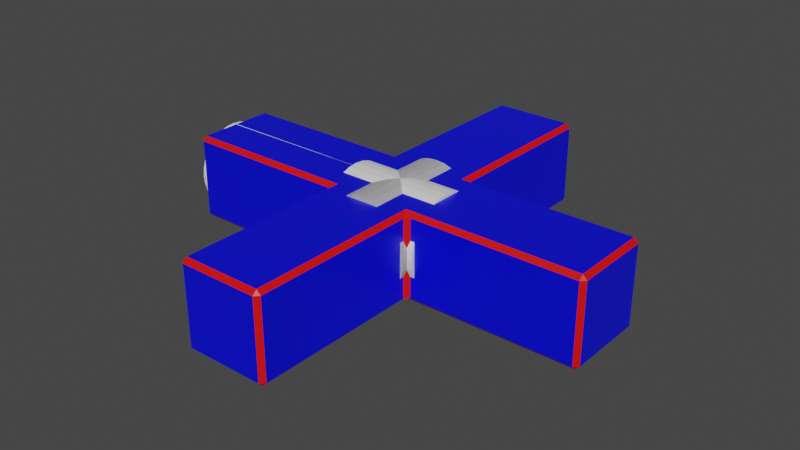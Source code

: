 # Source: Cross.blend  (saved by Blender 2.93.21; exported with 4.5.12 LTS)
import bpy
from mathutils import Matrix  # noqa: F401  (used for matrix-valued properties, if any)

bpy.ops.wm.read_factory_settings(use_empty=True)
scene = bpy.context.scene
scene.name = 'Scene'

# ---- collections
col_cross_edge = bpy.data.collections.new('Cross_Edge'); scene.collection.children.link(col_cross_edge)
col_cross_center = bpy.data.collections.new('Cross_Center'); scene.collection.children.link(col_cross_center)

# ---- materials (node trees are filled in below, after node groups)
mat_material_001 = bpy.data.materials.new('Material.001')
mat_material_001.use_transparent_shadow = False
mat_material_001.diffuse_color = (0.0, 0.002084, 0.8, 1.0)
mat_material_2 = bpy.data.materials.new('Material 2')
mat_material_2.use_transparent_shadow = False
mat_material_2.diffuse_color = (0.8, 0.002858, 0.0, 1.0)
mat_material_2.roughness = 0.5

# ---- material node trees
mat_material_001.use_nodes = True; mat_material_001.node_tree.nodes.clear()
_N = mat_material_001.node_tree.nodes; _L = mat_material_001.node_tree.links
n0 = _N.new('ShaderNodeBsdfPrincipled'); n0.name = 'Principled BSDF'; n0.location = (10, 300)
n0.distribution = 'GGX'
n0.subsurface_method = 'BURLEY'
n0.inputs[0].default_value = (0.0, 0.002084, 0.8, 1.0)
n0.inputs[2].default_value = 0.4
n0.inputs[3].default_value = 1.45
n0.inputs[27].default_value = (0.0, 0.0, 0.0, 1.0)
n0.inputs[28].default_value = 1.0
n1 = _N.new('ShaderNodeOutputMaterial'); n1.name = 'Material Output'; n1.location = (300, 300)
n2 = _N.new('ShaderNodeNormalMap'); n2.name = 'Normal Map'; n2.location = (-300, -300)
n2.label = 'Normal/Map'
n2.inputs[0].default_value = 0.0
_L.new(n0.outputs[0], n1.inputs[0])
_L.new(n2.outputs[0], n0.inputs[5])
n1.is_active_output = True
mat_material_2.use_nodes = True; mat_material_2.node_tree.nodes.clear()
_N = mat_material_2.node_tree.nodes; _L = mat_material_2.node_tree.links
n0 = _N.new('ShaderNodeBsdfPrincipled'); n0.name = 'Principled BSDF'; n0.location = (10, 300)
n0.distribution = 'GGX'
n0.subsurface_method = 'BURLEY'
n0.inputs[0].default_value = (0.8, 0.002858, 0.0, 1.0)
n0.inputs[3].default_value = 1.45
n0.inputs[27].default_value = (0.0, 0.0, 0.0, 1.0)
n0.inputs[28].default_value = 1.0
n1 = _N.new('ShaderNodeOutputMaterial'); n1.name = 'Material Output'; n1.location = (300, 300)
n2 = _N.new('ShaderNodeNormalMap'); n2.name = 'Normal Map'; n2.location = (-300, -300)
n2.label = 'Normal/Map'
n2.inputs[0].default_value = 0.0
_L.new(n0.outputs[0], n1.inputs[0])
_L.new(n2.outputs[0], n0.inputs[5])
n1.is_active_output = True

# ---- world
world_world = bpy.data.worlds.new('World'); scene.world = world_world
world_world.use_nodes = True; world_world.node_tree.nodes.clear()
_N = world_world.node_tree.nodes; _L = world_world.node_tree.links
n0 = _N.new('ShaderNodeOutputWorld'); n0.name = 'World Output'; n0.location = (300, 300)
n1 = _N.new('ShaderNodeBackground'); n1.name = 'Background'; n1.location = (10, 300)
n1.inputs[0].default_value = (0.05088, 0.05088, 0.05088, 1.0)
_L.new(n1.outputs[0], n0.inputs[0])
n0.is_active_output = True
world_world.color = (0.05088, 0.05088, 0.05088)
world_world.use_sun_shadow = False
world_world.sun_shadow_jitter_overblur = 0.0

# ---- meshes
me_cube_002 = bpy.data.meshes.new('Cube.002')
me_cube_002.from_pydata([(-0.275, -0.225, 0.25), (-0.225, -0.25, 0.225), (-0.25, -0.225, 0.275), (-0.275, 0.225, 0.25), (-0.25, 0.225, 0.275), (-0.225, 0.25, 0.225), (-0.25, -0.225, -0.275), (-0.225, -0.25, -0.225), (-0.275, -0.225, -0.25), (-0.25, 0.225, -0.275), (-0.275, 0.225, -0.25), (-0.225, 0.25, -0.225), (0.275, -0.225, 0.25), (0.25, -0.225, 0.275), (0.225, -0.25, 0.225), (0.275, 0.225, 0.25), (0.225, 0.25, 0.225), (0.25, 0.225, 0.275), (0.25, -0.225, -0.275), (0.275, -0.225, -0.25), (0.225, -0.25, -0.225), (0.25, 0.225, -0.275), (0.225, 0.25, -0.225), (0.275, 0.225, -0.25), (-0.25, -0.225, 1.225), (-0.225, -0.25, 1.225), (-0.225, -0.225, 1.25), (-0.25, 0.225, 1.225), (-0.225, 0.225, 1.25), (-0.225, 0.25, 1.225), (0.25, 0.225, 1.225), (0.225, 0.25, 1.225), (0.225, 0.225, 1.25), (0.25, -0.225, 1.225), (0.225, -0.225, 1.25), (0.225, -0.25, 1.225), (-1.225, -0.25, -0.225), (-1.25, -0.225, -0.225), (-1.225, -0.225, -0.25), (-1.225, -0.25, 0.225), (-1.225, -0.225, 0.25), (-1.25, -0.225, 0.225), (-1.225, 0.225, 0.25), (-1.225, 0.25, 0.225), (-1.25, 0.225, 0.225), (-1.225, 0.25, -0.225), (-1.225, 0.225, -0.25), (-1.25, 0.225, -0.225), (1.225, 0.225, -0.25), (1.225, 0.25, -0.225), (1.25, 0.225, -0.225), (1.225, -0.225, -0.25), (1.25, -0.225, -0.225), (1.225, -0.25, -0.225), (1.225, -0.25, 0.225), (1.25, -0.225, 0.225), (1.225, -0.225, 0.25), (1.225, 0.25, 0.225), (1.225, 0.225, 0.25), (1.25, 0.225, 0.225), (-0.25, 0.225, -1.225), (-0.225, 0.25, -1.225), (-0.225, 0.225, -1.25), (-0.25, -0.225, -1.225), (-0.225, -0.225, -1.25), (-0.225, -0.25, -1.225), (0.225, -0.25, -1.225), (0.225, -0.225, -1.25), (0.25, -0.225, -1.225), (0.225, 0.25, -1.225), (0.25, 0.225, -1.225), (0.225, 0.225, -1.25), (-0.275, -0.225, 0.25), (-0.225, -0.25, 0.225), (-0.25, -0.225, 0.275), (-0.275, 0.225, 0.25), (-0.25, 0.225, 0.275), (-0.225, 0.25, 0.225), (-0.25, -0.225, -0.275), (-0.225, -0.25, -0.225), (-0.275, -0.225, -0.25), (-0.25, 0.225, -0.275), (-0.275, 0.225, -0.25), (-0.225, 0.25, -0.225), (0.275, -0.225, 0.25), (0.25, -0.225, 0.275), (0.225, -0.25, 0.225), (0.275, 0.225, 0.25), (0.225, 0.25, 0.225), (0.25, 0.225, 0.275), (0.25, -0.225, -0.275), (0.275, -0.225, -0.25), (0.225, -0.25, -0.225), (0.25, 0.225, -0.275), (0.225, 0.25, -0.225), (0.275, 0.225, -0.25), (-0.25, -0.225, 1.225), (-0.225, -0.25, 1.225), (-0.225, -0.225, 1.25), (-0.25, 0.225, 1.225), (-0.225, 0.225, 1.25), (-0.225, 0.25, 1.225), (0.25, 0.225, 1.225), (0.225, 0.25, 1.225), (0.225, 0.225, 1.25), (0.25, -0.225, 1.225), (0.225, -0.225, 1.25), (0.225, -0.25, 1.225), (-1.225, -0.25, -0.225), (-1.25, -0.225, -0.225), (-1.225, -0.225, -0.25), (-1.225, -0.25, 0.225), (-1.225, -0.225, 0.25), (-1.25, -0.225, 0.225), (-1.225, 0.225, 0.25), (-1.225, 0.25, 0.225), (-1.25, 0.225, 0.225), (-1.225, 0.25, -0.225), (-1.225, 0.225, -0.25), (-1.25, 0.225, -0.225), (1.225, 0.225, -0.25), (1.225, 0.25, -0.225), (1.25, 0.225, -0.225), (1.225, -0.225, -0.25), (1.25, -0.225, -0.225), (1.225, -0.25, -0.225), (1.225, -0.25, 0.225), (1.25, -0.225, 0.225), (1.225, -0.225, 0.25), (1.225, 0.25, 0.225), (1.225, 0.225, 0.25), (1.25, 0.225, 0.225), (-0.25, 0.225, -1.225), (-0.225, 0.25, -1.225), (-0.225, 0.225, -1.25), (-0.25, -0.225, -1.225), (-0.225, -0.225, -1.25), (-0.225, -0.25, -1.225), (0.225, -0.25, -1.225), (0.225, -0.225, -1.25), (0.25, -0.225, -1.225), (0.225, 0.25, -1.225), (0.25, 0.225, -1.225), (0.225, 0.225, -1.25)], [], [(20, 7, 65, 66), (34, 32, 28, 26), (19, 23, 48, 51), (5, 11, 45, 43), (0, 3, 42, 40), (16, 5, 29, 31), (41, 44, 47, 37), (4, 2, 24, 27), (6, 9, 60, 63), (15, 12, 56, 58), (52, 50, 59, 55), (1, 14, 35, 25), (22, 11, 5, 16), (7, 20, 14, 1), (64, 62, 71, 67), (21, 18, 68, 70), (22, 16, 57, 49), (13, 17, 30, 33), (11, 22, 69, 61), (14, 20, 53, 54), (10, 8, 38, 46), (63, 64, 65), (7, 1, 39, 36), (72, 73, 74), (75, 76, 77), (78, 79, 80), (81, 82, 83), (84, 85, 86), (87, 88, 89), (90, 91, 92), (93, 94, 95), (96, 97, 98), (99, 100, 101), (102, 103, 104), (105, 106, 107), (108, 109, 110), (111, 112, 113), (114, 115, 116), (117, 118, 119), (120, 121, 122), (123, 124, 125), (126, 127, 128), (129, 130, 131), (132, 133, 134), (138, 139, 140), (141, 142, 143), (74, 76, 75, 72), (81, 78, 80, 82), (95, 91, 90, 93), (89, 85, 84, 87), (98, 100, 99, 96), (104, 106, 105, 102), (97, 107, 106, 98), (103, 101, 100, 104), (73, 97, 96, 74), (101, 77, 76, 99), (85, 105, 107, 86), (102, 89, 88, 103), (108, 111, 113, 109), (112, 114, 116, 113), (115, 117, 119, 116), (118, 110, 109, 119), (79, 108, 110, 80), (117, 83, 82, 118), (77, 115, 114, 75), (111, 73, 72, 112), (122, 124, 123, 120), (126, 125, 124, 127), (121, 129, 131, 122), (130, 128, 127, 131), (87, 130, 129, 88), (120, 95, 94, 121), (125, 92, 91, 123), (86, 126, 128, 84), (134, 136, 135, 132), (138, 137, 136, 139), (133, 141, 143, 134), (142, 140, 139, 143), (92, 138, 140, 90), (141, 94, 93, 142), (78, 135, 137, 79), (132, 81, 83, 133)])
me_cube_002.polygons.foreach_set('use_smooth', [True] * 82)
me_cube_002.polygons.foreach_set('material_index', [0, 0, 0, 0, 0, 0, 0, 0, 0, 0, 0, 0, 0, 0, 0, 0, 0, 0, 0, 0, 0, 0, 0, 1, 1, 1, 1, 1, 1, 1, 1, 1, 1, 1, 1, 1, 1, 1, 1, 1, 1, 1, 1, 1, 1, 1, 1, 1, 1, 1, 1, 1, 1, 1, 1, 1, 1, 1, 1, 1, 1, 1, 1, 1, 1, 1, 1, 1, 1, 1, 1, 1, 1, 1, 1, 1, 1, 1, 1, 1, 1, 1])
_k = set([(72, 73), (72, 74), (73, 74), (75, 76), (75, 77), (76, 77), (78, 79), (78, 80), (79, 80), (81, 82), (81, 83), (82, 83), (84, 85), (84, 86), (85, 86), (87, 88), (87, 89), (88, 89), (90, 91), (90, 92), (91, 92), (93, 94), (93, 95), (94, 95), (96, 97), (96, 98), (97, 98), (99, 100), (99, 101), (100, 101), (102, 103), (102, 104), (103, 104), (105, 106), (105, 107), (106, 107), (108, 109), (108, 110), (109, 110), (111, 112), (111, 113), (112, 113), (114, 115), (114, 116), (115, 116), (117, 118), (117, 119), (118, 119), (120, 121), (120, 122), (121, 122), (123, 124), (123, 125), (124, 125), (126, 127), (126, 128), (127, 128), (129, 130), (129, 131), (130, 131), (132, 133), (132, 134), (133, 134), (138, 139), (138, 140), (139, 140), (141, 142), (141, 143), (142, 143)])
me_cube_002.attributes.new('sharp_edge', 'BOOLEAN', 'EDGE').data.foreach_set('value', [ (min(e.vertices), max(e.vertices)) in _k for e in me_cube_002.edges])
_uv = me_cube_002.uv_layers.new(name='UVMap')
_uv.uv.foreach_set('vector', [0.3625, 0.5, 0.1375, 0.5, 0.1375, 0.5, 0.3625, 0.5, 0.3875, 0.7625, 0.6125, 0.7625, 0.6125, 0.9875, 0.3875, 0.9875, 0.3875, 0.5, 0.6125, 0.5, 0.6125, 0.5, 0.3875, 0.5, 0.875, 0.7375, 0.875, 0.5125, 0.875, 0.5125, 0.875, 0.7375, 0.3875, 0.0, 0.6125, 0.0, 0.6125, 0.0, 0.3875, 0.0, 0.6375, 0.75, 0.8625, 0.75, 0.8625, 0.75, 0.6375, 0.75, 0.3875, 0.0125, 0.6125, 0.0125, 0.6125, 0.2375, 0.3875, 0.2375, 0.6125, 0.0, 0.3875, 0.0, 0.3875, 0.0, 0.6125, 0.0, 0.3875, 0.25, 0.6125, 0.25, 0.6125, 0.25, 0.3875, 0.25, 0.6125, 0.75, 0.3875, 0.75, 0.3875, 0.75, 0.6125, 0.75, 0.3875, 0.5125, 0.6125, 0.5125, 0.6125, 0.7375, 0.3875, 0.7375, 0.1375, 0.75, 0.3625, 0.75, 0.3625, 0.75, 0.1375, 0.75, 0.6375, 0.5125, 0.8625, 0.5125, 0.8625, 0.7375, 0.6375, 0.7375, 0.1375, 0.5125, 0.3625, 0.5125, 0.3625, 0.7375, 0.1375, 0.7375, 0.3875, 0.2625, 0.6125, 0.2625, 0.6125, 0.4875, 0.3875, 0.4875, 0.6125, 0.5, 0.3875, 0.5, 0.3875, 0.5, 0.6125, 0.5, 0.625, 0.5125, 0.625, 0.7375, 0.625, 0.7375, 0.625, 0.5125, 0.3875, 0.75, 0.6125, 0.75, 0.6125, 0.75, 0.3875, 0.75, 0.8625, 0.5, 0.6375, 0.5, 0.6375, 0.5, 0.8625, 0.5, 0.375, 0.7375, 0.375, 0.5125, 0.375, 0.5125, 0.375, 0.7375, 0.6125, 0.25, 0.3875, 0.25, 0.3875, 0.25, 0.6125, 0.25, 0.3875, 0.25, 0.3875, 0.25, 0.375, 0.25, 0.125, 0.5125, 0.125, 0.7375, 0.125, 0.7375, 0.125, 0.5125, 0.125, 0.75, 0.125, 0.7375, 0.125, 0.75, 0.6125, 0.0, 0.6125, 0.0, 0.625, 0.0, 0.125, 0.4875, 0.125, 0.5125, 0.125, 0.5, 0.6125, 0.25, 0.625, 0.25, 0.625, 0.25, 0.3875, 0.75, 0.3875, 0.75, 0.375, 0.7375, 0.6125, 0.75, 0.6375, 0.75, 0.6125, 0.75, 0.3875, 0.5, 0.3875, 0.5, 0.3625, 0.5, 0.6125, 0.5, 0.625, 0.5125, 0.6125, 0.5, 0.125, 0.75, 0.1375, 0.75, 0.1375, 0.75, 0.6125, 0.0, 0.6125, 0.0, 0.625, 0.0, 0.6125, 0.75, 0.625, 0.75, 0.6125, 0.75, 0.3875, 0.75, 0.375, 0.7625, 0.375, 0.7625, 0.125, 0.5125, 0.125, 0.5125, 0.125, 0.5, 0.125, 0.7375, 0.125, 0.75, 0.125, 0.7375, 0.6125, 0.0, 0.625, 0.0, 0.6125, 0.0, 0.625, 0.25, 0.6125, 0.25, 0.6125, 0.25, 0.6125, 0.5, 0.625, 0.5125, 0.6125, 0.5125, 0.3875, 0.5, 0.3875, 0.5125, 0.375, 0.5125, 0.375, 0.7375, 0.3875, 0.7375, 0.3875, 0.75, 0.625, 0.7375, 0.6125, 0.75, 0.6125, 0.7375, 0.6125, 0.25, 0.625, 0.25, 0.6125, 0.25, 0.3625, 0.5, 0.3625, 0.5, 0.375, 0.5, 0.625, 0.5, 0.6125, 0.5, 0.6125, 0.5, 0.3875, 0.0, 0.6125, 0.0, 0.6125, 0.0, 0.3875, 0.0, 0.6125, 0.25, 0.3875, 0.25, 0.3875, 0.25, 0.6125, 0.25, 0.6125, 0.5, 0.3875, 0.5, 0.3875, 0.5, 0.6125, 0.5, 0.6125, 0.75, 0.3875, 0.75, 0.3875, 0.75, 0.6125, 0.75, 0.3875, 0.0, 0.6125, 0.0, 0.6125, 0.0, 0.3875, 0.0, 0.6125, 0.7625, 0.3875, 0.7625, 0.3875, 0.75, 0.6125, 0.75, 0.1375, 0.75, 0.3625, 0.75, 0.3625, 0.75, 0.1375, 0.75, 0.625, 0.7625, 0.625, 0.9875, 0.6125, 0.9875, 0.6125, 0.7625, 0.1375, 0.75, 0.1375, 0.75, 0.125, 0.75, 0.125, 0.75, 0.625, 0.0, 0.625, 0.0, 0.6125, 0.0, 0.6125, 0.0, 0.3875, 0.75, 0.3875, 0.75, 0.3625, 0.75, 0.3625, 0.75, 0.6125, 0.75, 0.6125, 0.75, 0.6375, 0.75, 0.6375, 0.75, 0.125, 0.5125, 0.125, 0.7375, 0.125, 0.7375, 0.125, 0.5125, 0.3875, 0.0, 0.6125, 0.0, 0.6125, 0.0125, 0.3875, 0.0125, 0.625, 0.0125, 0.625, 0.2375, 0.6125, 0.2375, 0.6125, 0.0125, 0.6125, 0.25, 0.3875, 0.25, 0.3875, 0.2375, 0.6125, 0.2375, 0.125, 0.5125, 0.125, 0.5125, 0.125, 0.5, 0.125, 0.5, 0.625, 0.25, 0.625, 0.25, 0.6125, 0.25, 0.6125, 0.25, 0.625, 0.0, 0.625, 0.0, 0.6125, 0.0, 0.6125, 0.0, 0.125, 0.7375, 0.125, 0.7375, 0.125, 0.75, 0.125, 0.75, 0.6125, 0.5125, 0.3875, 0.5125, 0.3875, 0.5, 0.6125, 0.5, 0.375, 0.7375, 0.375, 0.5125, 0.3875, 0.5125, 0.3875, 0.7375, 0.625, 0.5125, 0.625, 0.7375, 0.6125, 0.7375, 0.6125, 0.5125, 0.6125, 0.75, 0.3875, 0.75, 0.3875, 0.7375, 0.6125, 0.7375, 0.6125, 0.75, 0.6125, 0.75, 0.625, 0.7375, 0.625, 0.7375, 0.6125, 0.5, 0.6125, 0.5, 0.625, 0.5125, 0.625, 0.5125, 0.375, 0.5125, 0.375, 0.5125, 0.3875, 0.5, 0.3875, 0.5, 0.375, 0.7375, 0.375, 0.7375, 0.3875, 0.75, 0.3875, 0.75, 0.6125, 0.2625, 0.3875, 0.2625, 0.3875, 0.25, 0.6125, 0.25, 0.3625, 0.5, 0.1375, 0.5, 0.1375, 0.5, 0.3625, 0.5, 0.625, 0.2625, 0.625, 0.4875, 0.6125, 0.4875, 0.6125, 0.2625, 0.6125, 0.5, 0.3875, 0.5, 0.3875, 0.4875, 0.6125, 0.4875, 0.3625, 0.5, 0.3625, 0.5, 0.3875, 0.5, 0.3875, 0.5, 0.6375, 0.5, 0.6375, 0.5, 0.6125, 0.5, 0.6125, 0.5, 0.125, 0.5, 0.125, 0.5, 0.1375, 0.5, 0.1375, 0.5, 0.6125, 0.25, 0.6125, 0.25, 0.625, 0.25, 0.625, 0.25])
me_cube_002.materials.append(mat_material_001)
me_cube_002.materials.append(mat_material_2)
me_cube_002.use_remesh_fix_poles = True
me_cube_002.use_remesh_preserve_attributes = False
me_cube_002.update()
me_cube_002.normals_split_custom_set([tuple(v) for v in zip(*[iter([0.0, -1.0, 0.0, 0.0, -1.0, 0.0, 0.0, -1.0, 0.0, 0.0, -1.0, 0.0, 0.0, 0.0, 1.0, 0.0, 0.0, 1.0, 0.0, 0.0, 1.0, 0.0, 0.0, 1.0, 0.0, 0.0, -1.0, 0.0, 0.0, -1.0, 0.0, 0.0, -1.0, 0.0, 0.0, -1.0, 0.0, 1.0, 0.0, 0.0, 1.0, 0.0, 0.0, 1.0, 0.0, 0.0, 1.0, 0.0, 0.0, 0.0, 1.0, 0.0, 0.0, 1.0, 0.0, 0.0, 1.0, 0.0, 0.0, 1.0, 0.0, 1.0, 0.0, 0.0, 1.0, 0.0, 0.0, 1.0, 0.0, 0.0, 1.0, 0.0, -1.0, 0.0, 0.0, -1.0, 0.0, 0.0, -1.0, 0.0, 0.0, -1.0, 0.0, 0.0, -1.0, 0.0, 0.0, -1.0, 0.0, 0.0, -1.0, 0.0, 0.0, -1.0, 0.0, 0.0, -1.0, 0.0, 0.0, -1.0, 0.0, 0.0, -1.0, 0.0, 0.0, -1.0, 0.0, 0.0, 0.0, 0.0, 1.0, 0.0, 0.0, 1.0, 0.0, 0.0, 1.0, 0.0, 0.0, 1.0, 1.0, 0.0, 0.0, 1.0, 0.0, 0.0, 1.0, 0.0, 0.0, 1.0, 0.0, 0.0, 0.0, -1.0, 0.0, 0.0, -1.0, 0.0, 0.0, -1.0, 0.0, 0.0, -1.0, 0.0, 0.0, 1.0, 0.0, 0.0, 1.0, 0.0, 0.0, 1.0, 0.0, 0.0, 1.0, 0.0, 0.0, -1.0, 0.0, 0.0, -1.0, 0.0, 0.0, -1.0, 0.0, 0.0, -1.0, 0.0, 0.0, 0.0, -1.0, 0.0, 0.0, -1.0, 0.0, 0.0, -1.0, 0.0, 0.0, -1.0, 1.0, 0.0, 0.0, 1.0, 0.0, 0.0, 1.0, 0.0, 0.0, 1.0, 0.0, 0.0, 0.0, 1.0, 0.0, 0.0, 1.0, 0.0, 0.0, 1.0, 0.0, 0.0, 1.0, 0.0, 1.0, 0.0, 0.0, 1.0, 0.0, 0.0, 1.0, 0.0, 0.0, 1.0, 0.0, 0.0, 0.0, 1.0, 0.0, 0.0, 1.0, 0.0, 0.0, 1.0, 0.0, 0.0, 1.0, 0.0, 0.0, -1.0, 0.0, 0.0, -1.0, 0.0, 0.0, -1.0, 0.0, 0.0, -1.0, 0.0, 0.0, 0.0, -1.0, 0.0, 0.0, -1.0, 0.0, 0.0, -1.0, 0.0, 0.0, -1.0, -0.5773, -0.5774, -0.5774, -0.5773, -0.5774, -0.5774, -0.5773, -0.5774, -0.5774, 0.0, -1.0, 0.0, 0.0, -1.0, 0.0, 0.0, -1.0, 0.0, 0.0, -1.0, 0.0, -0.3015, -0.9045, 0.3015, -0.3015, -0.9045, 0.3015, -0.3015, -0.9045, 0.3015, -0.3015, 0.9045, 0.3015, -0.3015, 0.9045, 0.3015, -0.3015, 0.9045, 0.3015, -0.3015, -0.9045, -0.3015, -0.3015, -0.9045, -0.3015, -0.3015, -0.9045, -0.3015, -0.3015, 0.9045, -0.3015, -0.3015, 0.9045, -0.3015, -0.3015, 0.9045, -0.3015, 0.3015, -0.9045, 0.3015, 0.3015, -0.9045, 0.3015, 0.3015, -0.9045, 0.3015, 0.3015, 0.9045, 0.3015, 0.3015, 0.9045, 0.3015, 0.3015, 0.9045, 0.3015, 0.3015, -0.9045, -0.3015, 0.3015, -0.9045, -0.3015, 0.3015, -0.9045, -0.3015, 0.3015, 0.9045, -0.3015, 0.3015, 0.9045, -0.3015, 0.3015, 0.9045, -0.3015, -0.5773, -0.5774, 0.5774, -0.5773, -0.5774, 0.5774, -0.5773, -0.5774, 0.5774, -0.5773, 0.5774, 0.5774, -0.5773, 0.5774, 0.5774, -0.5773, 0.5774, 0.5774, 0.5773, 0.5774, 0.5774, 0.5773, 0.5774, 0.5774, 0.5773, 0.5774, 0.5774, 0.5773, -0.5774, 0.5774, 0.5773, -0.5774, 0.5774, 0.5773, -0.5774, 0.5774, -0.5774, -0.5773, -0.5774, -0.5774, -0.5773, -0.5774, -0.5774, -0.5773, -0.5774, -0.5774, -0.5773, 0.5774, -0.5774, -0.5773, 0.5774, -0.5774, -0.5773, 0.5774, -0.5774, 0.5773, 0.5774, -0.5774, 0.5773, 0.5774, -0.5774, 0.5773, 0.5774, -0.5774, 0.5773, -0.5774, -0.5774, 0.5773, -0.5774, -0.5774, 0.5773, -0.5774, 0.5774, 0.5773, -0.5774, 0.5774, 0.5773, -0.5774, 0.5774, 0.5773, -0.5774, 0.5774, -0.5773, -0.5774, 0.5774, -0.5773, -0.5774, 0.5774, -0.5773, -0.5774, 0.5774, -0.5773, 0.5774, 0.5774, -0.5773, 0.5774, 0.5774, -0.5773, 0.5774, 0.5774, 0.5773, 0.5774, 0.5774, 0.5773, 0.5774, 0.5774, 0.5773, 0.5774, -0.5773, 0.5774, -0.5774, -0.5773, 0.5774, -0.5774, -0.5773, 0.5774, -0.5774, 0.5773, -0.5774, -0.5774, 0.5773, -0.5774, -0.5774, 0.5773, -0.5774, -0.5774, 0.5773, 0.5774, -0.5774, 0.5773, 0.5774, -0.5774, 0.5773, 0.5774, -0.5774, -0.7071, 0.0, 0.7071, -0.7071, 0.0, 0.7071, -0.7071, 0.0, 0.7071, -0.7071, 0.0, 0.7071, -0.7071, 0.0, -0.7071, -0.7071, 0.0, -0.7071, -0.7071, 0.0, -0.7071, -0.7071, 0.0, -0.7071, 0.7071, 0.0, -0.7071, 0.7071, 0.0, -0.7071, 0.7071, 0.0, -0.7071, 0.7071, 0.0, -0.7071, 0.7071, 0.0, 0.7071, 0.7071, 0.0, 0.7071, 0.7071, 0.0, 0.7071, 0.7071, 0.0, 0.7071, -0.7071, 0.0, 0.7071, -0.7071, 0.0, 0.7071, -0.7071, 0.0, 0.7071, -0.7071, 0.0, 0.7071, 0.7071, 0.0, 0.7071, 0.7071, 0.0, 0.7071, 0.7071, 0.0, 0.7071, 0.7071, 0.0, 0.7071, 0.0, -0.7071, 0.7071, 0.0, -0.7071, 0.7071, 0.0, -0.7071, 0.7071, 0.0, -0.7071, 0.7071, 0.0, 0.7071, 0.7071, 0.0, 0.7071, 0.7071, 0.0, 0.7071, 0.7071, 0.0, 0.7071, 0.7071, -0.7071, -0.7071, 0.0, -0.7071, -0.7071, 0.0, -0.7071, -0.7071, 0.0, -0.7071, -0.7071, 0.0, -0.7071, 0.7071, 0.0, -0.7071, 0.7071, 0.0, -0.7071, 0.7071, 0.0, -0.7071, 0.7071, 0.0, 0.7071, -0.7071, 0.0, 0.7071, -0.7071, 0.0, 0.7071, -0.7071, 0.0, 0.7071, -0.7071, 0.0, 0.7071, 0.7071, 0.0, 0.7071, 0.7071, 0.0, 0.7071, 0.7071, 0.0, 0.7071, 0.7071, 0.0, -0.7071, -0.7071, 0.0, -0.7071, -0.7071, 0.0, -0.7071, -0.7071, 0.0, -0.7071, -0.7071, 0.0, -0.7071, 0.0, 0.7071, -0.7071, 0.0, 0.7071, -0.7071, 0.0, 0.7071, -0.7071, 0.0, 0.7071, -0.7071, 0.7071, 0.0, -0.7071, 0.7071, 0.0, -0.7071, 0.7071, 0.0, -0.7071, 0.7071, 0.0, -0.7071, 0.0, -0.7071, -0.7071, 0.0, -0.7071, -0.7071, 0.0, -0.7071, -0.7071, 0.0, -0.7071, 0.0, -0.7071, -0.7071, 0.0, -0.7071, -0.7071, 0.0, -0.7071, -0.7071, 0.0, -0.7071, -0.7071, 0.0, 0.7071, -0.7071, 0.0, 0.7071, -0.7071, 0.0, 0.7071, -0.7071, 0.0, 0.7071, -0.7071, 0.0, 0.7071, 0.7071, 0.0, 0.7071, 0.7071, 0.0, 0.7071, 0.7071, 0.0, 0.7071, 0.7071, 0.0, -0.7071, 0.7071, 0.0, -0.7071, 0.7071, 0.0, -0.7071, 0.7071, 0.0, -0.7071, 0.7071, 0.7071, 0.0, -0.7071, 0.7071, 0.0, -0.7071, 0.7071, 0.0, -0.7071, 0.7071, 0.0, -0.7071, 0.7071, -0.7071, 0.0, 0.7071, -0.7071, 0.0, 0.7071, -0.7071, 0.0, 0.7071, -0.7071, 0.0, 0.7071, 0.7071, 0.0, 0.7071, 0.7071, 0.0, 0.7071, 0.7071, 0.0, 0.7071, 0.7071, 0.0, 0.7071, 0.0, 0.7071, 0.7071, 0.0, 0.7071, 0.7071, 0.0, 0.7071, 0.7071, 0.0, 0.7071, 0.0, 0.7071, 0.7071, 0.0, 0.7071, 0.7071, 0.0, 0.7071, 0.7071, 0.0, 0.7071, 0.7071, 0.0, 0.7071, -0.7071, 0.0, 0.7071, -0.7071, 0.0, 0.7071, -0.7071, 0.0, 0.7071, -0.7071, 0.0, -0.7071, -0.7071, 0.0, -0.7071, -0.7071, 0.0, -0.7071, -0.7071, 0.0, -0.7071, -0.7071, 0.0, -0.7071, 0.7071, 0.0, -0.7071, 0.7071, 0.0, -0.7071, 0.7071, 0.0, -0.7071, 0.7071, -0.7071, 0.0, -0.7071, -0.7071, 0.0, -0.7071, -0.7071, 0.0, -0.7071, -0.7071, 0.0, -0.7071, 0.0, -0.7071, -0.7071, 0.0, -0.7071, -0.7071, 0.0, -0.7071, -0.7071, 0.0, -0.7071, -0.7071, 0.0, 0.7071, -0.7071, 0.0, 0.7071, -0.7071, 0.0, 0.7071, -0.7071, 0.0, 0.7071, -0.7071, 0.7071, 0.0, -0.7071, 0.7071, 0.0, -0.7071, 0.7071, 0.0, -0.7071, 0.7071, 0.0, -0.7071, 0.7071, -0.7071, 0.0, 0.7071, -0.7071, 0.0, 0.7071, -0.7071, 0.0, 0.7071, -0.7071, 0.0, 0.7071, 0.7071, 0.0, 0.7071, 0.7071, 0.0, 0.7071, 0.7071, 0.0, 0.7071, 0.7071, 0.0, -0.7071, -0.7071, 0.0, -0.7071, -0.7071, 0.0, -0.7071, -0.7071, 0.0, -0.7071, -0.7071, 0.0, -0.7071, 0.7071, 0.0, -0.7071, 0.7071, 0.0, -0.7071, 0.7071, 0.0, -0.7071, 0.7071, 0.0])] * 3)])
me_cylinder = bpy.data.meshes.new('Cylinder')
me_cylinder.from_pydata([(-2.718e-07, 1.0, -4.6), (-1.51e-07, 1.0, -1.0), (0.1951, 0.9808, -4.6), (0.1951, 0.9808, -1.0), (0.3827, 0.9239, -4.6), (0.3827, 0.9239, -1.0), (0.5556, 0.8315, -4.6), (0.5556, 0.8315, -1.0), (0.7071, 0.7071, -4.6), (0.7071, 0.7071, -1.0), (0.8315, 0.5556, -4.6), (0.8315, 0.5556, -1.0), (0.9239, 0.3827, -4.6), (0.9239, 0.3827, -1.0), (0.9808, 0.1951, -4.6), (0.9808, 0.1951, -1.0), (1.0, -4.371e-08, -4.6), (1.0, -4.371e-08, -1.0), (0.9808, -0.1951, -4.6), (0.9808, -0.1951, -1.0), (0.9239, -0.3827, -4.6), (0.9239, -0.3827, -1.0), (0.8315, -0.5556, -4.6), (0.8315, -0.5556, -1.0), (0.7071, -0.7071, -4.6), (0.7071, -0.7071, -1.0), (0.5556, -0.8315, -4.6), (0.5556, -0.8315, -1.0), (0.3827, -0.9239, -4.6), (0.3827, -0.9239, -1.0), (0.1951, -0.9808, -4.6), (0.1951, -0.9808, -1.0), (-3.592e-07, -1.0, -4.6), (-2.384e-07, -1.0, -1.0), (-0.1951, -0.9808, -4.6), (-0.1951, -0.9808, -1.0), (-0.3827, -0.9239, -4.6), (-0.3827, -0.9239, -1.0), (-0.5556, -0.8315, -4.6), (-0.5556, -0.8315, -1.0), (-0.7071, -0.7071, -4.6), (-0.7071, -0.7071, -1.0), (-0.8315, -0.5556, -4.6), (-0.8315, -0.5556, -1.0), (-0.9239, -0.3827, -4.6), (-0.9239, -0.3827, -1.0), (-0.9808, -0.1951, -4.6), (-0.9808, -0.1951, -1.0), (-1.0, 1.192e-08, -4.6), (-1.0, 1.192e-08, -1.0), (-0.9808, 0.1951, -4.6), (-0.9808, 0.1951, -1.0), (-0.9239, 0.3827, -4.6), (-0.9239, 0.3827, -1.0), (-0.8315, 0.5556, -4.6), (-0.8315, 0.5556, -1.0), (-0.7071, 0.7071, -4.6), (-0.7071, 0.7071, -1.0), (-0.5556, 0.8315, -4.6), (-0.5556, 0.8315, -1.0), (-0.3827, 0.9239, -4.6), (-0.3827, 0.9239, -1.0), (-0.1951, 0.9808, -4.6), (-0.1951, 0.9808, -1.0), (-2.747e-07, 1.0, -5.0), (0.1951, 0.9808, -5.0), (0.3827, 0.9239, -5.0), (0.5556, 0.8315, -5.0), (0.7071, 0.7071, -5.0), (0.8315, 0.5556, -5.0), (0.9239, 0.3827, -5.0), (0.9808, 0.1951, -5.0), (1.0, -4.371e-08, -5.0), (0.9808, -0.1951, -5.0), (0.9239, -0.3827, -5.0), (0.8315, -0.5556, -5.0), (0.7071, -0.7071, -5.0), (0.5556, -0.8315, -5.0), (0.3827, -0.9239, -5.0), (0.1951, -0.9808, -5.0), (-3.621e-07, -1.0, -5.0), (-0.1951, -0.9808, -5.0), (-0.3827, -0.9239, -5.0), (-0.5556, -0.8315, -5.0), (-0.7071, -0.7071, -5.0), (-0.8315, -0.5556, -5.0), (-0.9239, -0.3827, -5.0), (-0.9808, -0.1951, -5.0), (-1.0, 1.192e-08, -5.0), (-0.9808, 0.1951, -5.0), (-0.9239, 0.3827, -5.0), (-0.8315, 0.5556, -5.0), (-0.7071, 0.7071, -5.0), (-0.5556, 0.8315, -5.0), (-0.3827, 0.9239, -5.0), (-0.1951, 0.9808, -5.0), (-1.812e-07, 1.0, -1.9), (0.1951, 0.9808, -1.9), (0.3827, 0.9239, -1.9), (0.5556, 0.8315, -1.9), (0.7071, 0.7071, -1.9), (0.8315, 0.5556, -1.9), (0.9239, 0.3827, -1.9), (0.9808, 0.1951, -1.9), (1.0, -4.371e-08, -1.9), (0.9808, -0.1951, -1.9), (0.9239, -0.3827, -1.9), (0.8315, -0.5556, -1.9), (0.7071, -0.7071, -1.9), (0.5556, -0.8315, -1.9), (0.3827, -0.9239, -1.9), (0.1951, -0.9808, -1.9), (-2.686e-07, -1.0, -1.9), (-0.1951, -0.9808, -1.9), (-0.3827, -0.9239, -1.9), (-0.5556, -0.8315, -1.9), (-0.7071, -0.7071, -1.9), (-0.8315, -0.5556, -1.9), (-0.9239, -0.3827, -1.9), (-0.9808, -0.1951, -1.9), (-1.0, 1.192e-08, -1.9), (-0.9808, 0.1951, -1.9), (-0.9239, 0.3827, -1.9), (-0.8315, 0.5556, -1.9), (-0.7071, 0.7071, -1.9), (-0.5556, 0.8315, -1.9), (-0.3827, 0.9239, -1.9), (-0.1951, 0.9808, -1.9)], [], [(96, 1, 3, 97), (97, 3, 5, 98), (98, 5, 7, 99), (99, 7, 9, 100), (100, 9, 11, 101), (101, 11, 13, 102), (102, 13, 15, 103), (103, 15, 17, 104), (104, 17, 19, 105), (105, 19, 21, 106), (106, 21, 23, 107), (107, 23, 25, 108), (108, 25, 27, 109), (109, 27, 29, 110), (110, 29, 31, 111), (111, 31, 33, 112), (112, 33, 35, 113), (113, 35, 37, 114), (114, 37, 39, 115), (115, 39, 41, 116), (116, 41, 43, 117), (117, 43, 45, 118), (118, 45, 47, 119), (119, 47, 49, 120), (120, 49, 51, 121), (121, 51, 53, 122), (122, 53, 55, 123), (123, 55, 57, 124), (124, 57, 59, 125), (125, 59, 61, 126), (3, 1, 63, 61, 59, 57, 55, 53, 51, 49, 47, 45, 43, 41, 39, 37, 35, 33, 31, 29, 27, 25, 23, 21, 19, 17, 15, 13, 11, 9, 7, 5), (126, 61, 63, 127), (127, 63, 1, 96), (2, 4, 66, 65), (64, 65, 66, 67, 68, 69, 70, 71, 72, 73, 74, 75, 76, 77, 78, 79, 80, 81, 82, 83, 84, 85, 86, 87, 88, 89, 90, 91, 92, 93, 94, 95), (20, 22, 75, 74), (38, 40, 84, 83), (56, 58, 93, 92), (12, 14, 71, 70), (30, 32, 80, 79), (48, 50, 89, 88), (4, 6, 67, 66), (22, 24, 76, 75), (40, 42, 85, 84), (58, 60, 94, 93), (14, 16, 72, 71), (32, 34, 81, 80), (50, 52, 90, 89), (6, 8, 68, 67), (24, 26, 77, 76), (42, 44, 86, 85), (60, 62, 95, 94), (16, 18, 73, 72), (34, 36, 82, 81), (52, 54, 91, 90), (8, 10, 69, 68), (26, 28, 78, 77), (44, 46, 87, 86), (0, 2, 65, 64), (62, 0, 64, 95), (18, 20, 74, 73), (36, 38, 83, 82), (54, 56, 92, 91), (10, 12, 70, 69), (28, 30, 79, 78), (46, 48, 88, 87), (62, 127, 96, 0), (60, 126, 127, 62), (58, 125, 126, 60), (56, 124, 125, 58), (54, 123, 124, 56), (52, 122, 123, 54), (50, 121, 122, 52), (48, 120, 121, 50), (46, 119, 120, 48), (44, 118, 119, 46), (42, 117, 118, 44), (40, 116, 117, 42), (38, 115, 116, 40), (36, 114, 115, 38), (34, 113, 114, 36), (32, 112, 113, 34), (30, 111, 112, 32), (28, 110, 111, 30), (26, 109, 110, 28), (24, 108, 109, 26), (22, 107, 108, 24), (20, 106, 107, 22), (18, 105, 106, 20), (16, 104, 105, 18), (14, 103, 104, 16), (12, 102, 103, 14), (10, 101, 102, 12), (8, 100, 101, 10), (6, 99, 100, 8), (4, 98, 99, 6), (2, 97, 98, 4), (0, 96, 97, 2)])
_uv = me_cylinder.uv_layers.new(name='UVMap')
_uv.uv.foreach_set('vector', [1.0, 0.875, 1.0, 1.0, 0.9688, 1.0, 0.9688, 0.875, 0.9688, 0.875, 0.9688, 1.0, 0.9375, 1.0, 0.9375, 0.875, 0.9375, 0.875, 0.9375, 1.0, 0.9062, 1.0, 0.9062, 0.875, 0.9062, 0.875, 0.9062, 1.0, 0.875, 1.0, 0.875, 0.875, 0.875, 0.875, 0.875, 1.0, 0.8438, 1.0, 0.8438, 0.875, 0.8438, 0.875, 0.8438, 1.0, 0.8125, 1.0, 0.8125, 0.875, 0.8125, 0.875, 0.8125, 1.0, 0.7812, 1.0, 0.7812, 0.875, 0.7812, 0.875, 0.7812, 1.0, 0.75, 1.0, 0.75, 0.875, 0.75, 0.875, 0.75, 1.0, 0.7188, 1.0, 0.7188, 0.875, 0.7188, 0.875, 0.7188, 1.0, 0.6875, 1.0, 0.6875, 0.875, 0.6875, 0.875, 0.6875, 1.0, 0.6562, 1.0, 0.6562, 0.875, 0.6562, 0.875, 0.6562, 1.0, 0.625, 1.0, 0.625, 0.875, 0.625, 0.875, 0.625, 1.0, 0.5938, 1.0, 0.5938, 0.875, 0.5938, 0.875, 0.5938, 1.0, 0.5625, 1.0, 0.5625, 0.875, 0.5625, 0.875, 0.5625, 1.0, 0.5312, 1.0, 0.5312, 0.875, 0.5312, 0.875, 0.5312, 1.0, 0.5, 1.0, 0.5, 0.875, 0.5, 0.875, 0.5, 1.0, 0.4688, 1.0, 0.4688, 0.875, 0.4688, 0.875, 0.4688, 1.0, 0.4375, 1.0, 0.4375, 0.875, 0.4375, 0.875, 0.4375, 1.0, 0.4062, 1.0, 0.4063, 0.875, 0.4063, 0.875, 0.4062, 1.0, 0.375, 1.0, 0.375, 0.875, 0.375, 0.875, 0.375, 1.0, 0.3438, 1.0, 0.3438, 0.875, 0.3438, 0.875, 0.3438, 1.0, 0.3125, 1.0, 0.3125, 0.875, 0.3125, 0.875, 0.3125, 1.0, 0.2812, 1.0, 0.2812, 0.875, 0.2812, 0.875, 0.2812, 1.0, 0.25, 1.0, 0.25, 0.875, 0.25, 0.875, 0.25, 1.0, 0.2188, 1.0, 0.2188, 0.875, 0.2188, 0.875, 0.2188, 1.0, 0.1875, 1.0, 0.1875, 0.875, 0.1875, 0.875, 0.1875, 1.0, 0.1562, 1.0, 0.1562, 0.875, 0.1562, 0.875, 0.1562, 1.0, 0.125, 1.0, 0.125, 0.875, 0.125, 0.875, 0.125, 1.0, 0.09375, 1.0, 0.09375, 0.875, 0.09375, 0.875, 0.09375, 1.0, 0.0625, 1.0, 0.0625, 0.875, 0.2968, 0.4854, 0.25, 0.49, 0.2032, 0.4854, 0.1582, 0.4717, 0.1167, 0.4496, 0.08029, 0.4197, 0.05045, 0.3833, 0.02827, 0.3418, 0.01461, 0.2968, 0.01, 0.25, 0.01461, 0.2032, 0.02827, 0.1582, 0.05045, 0.1167, 0.08029, 0.08029, 0.1167, 0.05045, 0.1582, 0.02827, 0.2032, 0.01461, 0.25, 0.01, 0.2968, 0.01461, 0.3418, 0.02827, 0.3833, 0.05045, 0.4197, 0.08029, 0.4496, 0.1167, 0.4717, 0.1582, 0.4854, 0.2032, 0.49, 0.25, 0.4854, 0.2968, 0.4717, 0.3418, 0.4496, 0.3833, 0.4197, 0.4197, 0.3833, 0.4496, 0.3418, 0.4717, 0.0625, 0.875, 0.0625, 1.0, 0.03125, 1.0, 0.03125, 0.875, 0.03125, 0.875, 0.03125, 1.0, 0.0, 1.0, 0.0, 0.875, 0.9688, 0.5, 0.9375, 0.5, 0.9375, 0.5, 0.9688, 0.5, 0.75, 0.49, 0.7968, 0.4854, 0.8418, 0.4717, 0.8833, 0.4496, 0.9197, 0.4197, 0.9496, 0.3833, 0.9717, 0.3418, 0.9854, 0.2968, 0.99, 0.25, 0.9854, 0.2032, 0.9717, 0.1582, 0.9496, 0.1167, 0.9197, 0.08029, 0.8833, 0.05045, 0.8418, 0.02827, 0.7968, 0.01461, 0.75, 0.01, 0.7032, 0.01461, 0.6582, 0.02827, 0.6167, 0.05045, 0.5803, 0.08029, 0.5504, 0.1167, 0.5283, 0.1582, 0.5146, 0.2032, 0.51, 0.25, 0.5146, 0.2968, 0.5283, 0.3418, 0.5504, 0.3833, 0.5803, 0.4197, 0.6167, 0.4496, 0.6582, 0.4717, 0.7032, 0.4854, 0.6875, 0.5, 0.6562, 0.5, 0.6562, 0.5, 0.6875, 0.5, 0.4062, 0.5, 0.375, 0.5, 0.375, 0.5, 0.4062, 0.5, 0.125, 0.5, 0.09375, 0.5, 0.09375, 0.5, 0.125, 0.5, 0.8125, 0.5, 0.7812, 0.5, 0.7812, 0.5, 0.8125, 0.5, 0.5312, 0.5, 0.5, 0.5, 0.5, 0.5, 0.5312, 0.5, 0.25, 0.5, 0.2188, 0.5, 0.2188, 0.5, 0.25, 0.5, 0.9375, 0.5, 0.9062, 0.5, 0.9062, 0.5, 0.9375, 0.5, 0.6562, 0.5, 0.625, 0.5, 0.625, 0.5, 0.6562, 0.5, 0.375, 0.5, 0.3438, 0.5, 0.3438, 0.5, 0.375, 0.5, 0.09375, 0.5, 0.0625, 0.5, 0.0625, 0.5, 0.09375, 0.5, 0.7812, 0.5, 0.75, 0.5, 0.75, 0.5, 0.7812, 0.5, 0.5, 0.5, 0.4688, 0.5, 0.4688, 0.5, 0.5, 0.5, 0.2188, 0.5, 0.1875, 0.5, 0.1875, 0.5, 0.2188, 0.5, 0.9062, 0.5, 0.875, 0.5, 0.875, 0.5, 0.9062, 0.5, 0.625, 0.5, 0.5938, 0.5, 0.5938, 0.5, 0.625, 0.5, 0.3438, 0.5, 0.3125, 0.5, 0.3125, 0.5, 0.3438, 0.5, 0.0625, 0.5, 0.03125, 0.5, 0.03125, 0.5, 0.0625, 0.5, 0.75, 0.5, 0.7188, 0.5, 0.7188, 0.5, 0.75, 0.5, 0.4688, 0.5, 0.4375, 0.5, 0.4375, 0.5, 0.4688, 0.5, 0.1875, 0.5, 0.1562, 0.5, 0.1562, 0.5, 0.1875, 0.5, 0.875, 0.5, 0.8438, 0.5, 0.8438, 0.5, 0.875, 0.5, 0.5938, 0.5, 0.5625, 0.5, 0.5625, 0.5, 0.5938, 0.5, 0.3125, 0.5, 0.2812, 0.5, 0.2812, 0.5, 0.3125, 0.5, 1.0, 0.5, 0.9688, 0.5, 0.9688, 0.5, 1.0, 0.5, 0.03125, 0.5, 0.0, 0.5, 0.0, 0.5, 0.03125, 0.5, 0.7188, 0.5, 0.6875, 0.5, 0.6875, 0.5, 0.7188, 0.5, 0.4375, 0.5, 0.4062, 0.5, 0.4062, 0.5, 0.4375, 0.5, 0.1562, 0.5, 0.125, 0.5, 0.125, 0.5, 0.1562, 0.5, 0.8438, 0.5, 0.8125, 0.5, 0.8125, 0.5, 0.8438, 0.5, 0.5625, 0.5, 0.5312, 0.5, 0.5312, 0.5, 0.5625, 0.5, 0.2812, 0.5, 0.25, 0.5, 0.25, 0.5, 0.2812, 0.5, 0.03125, 0.5, 0.03125, 0.875, 0.0, 0.875, 0.0, 0.5, 0.0625, 0.5, 0.0625, 0.875, 0.03125, 0.875, 0.03125, 0.5, 0.09375, 0.5, 0.09375, 0.875, 0.0625, 0.875, 0.0625, 0.5, 0.125, 0.5, 0.125, 0.875, 0.09375, 0.875, 0.09375, 0.5, 0.1562, 0.5, 0.1562, 0.875, 0.125, 0.875, 0.125, 0.5, 0.1875, 0.5, 0.1875, 0.875, 0.1562, 0.875, 0.1562, 0.5, 0.2188, 0.5, 0.2188, 0.875, 0.1875, 0.875, 0.1875, 0.5, 0.25, 0.5, 0.25, 0.875, 0.2188, 0.875, 0.2188, 0.5, 0.2812, 0.5, 0.2812, 0.875, 0.25, 0.875, 0.25, 0.5, 0.3125, 0.5, 0.3125, 0.875, 0.2812, 0.875, 0.2812, 0.5, 0.3438, 0.5, 0.3438, 0.875, 0.3125, 0.875, 0.3125, 0.5, 0.375, 0.5, 0.375, 0.875, 0.3438, 0.875, 0.3438, 0.5, 0.4062, 0.5, 0.4063, 0.875, 0.375, 0.875, 0.375, 0.5, 0.4375, 0.5, 0.4375, 0.875, 0.4063, 0.875, 0.4062, 0.5, 0.4688, 0.5, 0.4688, 0.875, 0.4375, 0.875, 0.4375, 0.5, 0.5, 0.5, 0.5, 0.875, 0.4688, 0.875, 0.4688, 0.5, 0.5312, 0.5, 0.5312, 0.875, 0.5, 0.875, 0.5, 0.5, 0.5625, 0.5, 0.5625, 0.875, 0.5312, 0.875, 0.5312, 0.5, 0.5938, 0.5, 0.5938, 0.875, 0.5625, 0.875, 0.5625, 0.5, 0.625, 0.5, 0.625, 0.875, 0.5938, 0.875, 0.5938, 0.5, 0.6562, 0.5, 0.6562, 0.875, 0.625, 0.875, 0.625, 0.5, 0.6875, 0.5, 0.6875, 0.875, 0.6562, 0.875, 0.6562, 0.5, 0.7188, 0.5, 0.7188, 0.875, 0.6875, 0.875, 0.6875, 0.5, 0.75, 0.5, 0.75, 0.875, 0.7188, 0.875, 0.7188, 0.5, 0.7812, 0.5, 0.7812, 0.875, 0.75, 0.875, 0.75, 0.5, 0.8125, 0.5, 0.8125, 0.875, 0.7812, 0.875, 0.7812, 0.5, 0.8438, 0.5, 0.8438, 0.875, 0.8125, 0.875, 0.8125, 0.5, 0.875, 0.5, 0.875, 0.875, 0.8438, 0.875, 0.8438, 0.5, 0.9062, 0.5, 0.9062, 0.875, 0.875, 0.875, 0.875, 0.5, 0.9375, 0.5, 0.9375, 0.875, 0.9062, 0.875, 0.9062, 0.5, 0.9688, 0.5, 0.9688, 0.875, 0.9375, 0.875, 0.9375, 0.5, 1.0, 0.5, 1.0, 0.875, 0.9688, 0.875, 0.9688, 0.5])
me_cylinder.use_remesh_fix_poles = True
me_cylinder.use_remesh_preserve_attributes = False
me_cylinder.update()
me_cylinder_007 = bpy.data.meshes.new('Cylinder.007')
me_cylinder_007.from_pydata([(-2.841e-07, 0.63, -4.66), (-1.51e-07, 1.0, -1.0), (0.1229, 0.6179, -4.66), (0.1951, 0.9808, -1.0), (0.2411, 0.582, -4.66), (0.3827, 0.9239, -1.0), (0.35, 0.5238, -4.66), (0.5556, 0.8315, -1.0), (0.4455, 0.4455, -4.66), (0.7071, 0.7071, -1.0), (0.5238, 0.35, -4.66), (0.8315, 0.5556, -1.0), (0.582, 0.2411, -4.66), (0.9239, 0.3827, -1.0), (0.6179, 0.1229, -4.66), (0.9808, 0.1951, -1.0), (0.63, -3.594e-08, -4.66), (1.0, -4.371e-08, -1.0), (0.6179, -0.1229, -4.66), (0.9808, -0.1951, -1.0), (0.582, -0.2411, -4.66), (0.9239, -0.3827, -1.0), (0.5238, -0.35, -4.66), (0.8315, -0.5556, -1.0), (0.4455, -0.4455, -4.66), (0.7071, -0.7071, -1.0), (0.35, -0.5238, -4.66), (0.5556, -0.8315, -1.0), (0.2411, -0.582, -4.66), (0.3827, -0.9239, -1.0), (0.1229, -0.6179, -4.66), (0.1951, -0.9808, -1.0), (-3.391e-07, -0.63, -4.66), (-2.384e-07, -1.0, -1.0), (-0.1229, -0.6179, -4.66), (-0.1951, -0.9808, -1.0), (-0.2411, -0.582, -4.66), (-0.3827, -0.9239, -1.0), (-0.35, -0.5238, -4.66), (-0.5556, -0.8315, -1.0), (-0.4455, -0.4455, -4.66), (-0.7071, -0.7071, -1.0), (-0.5238, -0.35, -4.66), (-0.8315, -0.5556, -1.0), (-0.582, -0.2411, -4.66), (-0.9239, -0.3827, -1.0), (-0.6179, -0.1229, -4.66), (-0.9808, -0.1951, -1.0), (-0.63, -8.879e-10, -4.66), (-1.0, 1.192e-08, -1.0), (-0.6179, 0.1229, -4.66), (-0.9808, 0.1951, -1.0), (-0.582, 0.2411, -4.66), (-0.9239, 0.3827, -1.0), (-0.5238, 0.35, -4.66), (-0.8315, 0.5556, -1.0), (-0.4455, 0.4455, -4.66), (-0.7071, 0.7071, -1.0), (-0.35, 0.5238, -4.66), (-0.5556, 0.8315, -1.0), (-0.2411, 0.582, -4.66), (-0.3827, 0.9239, -1.0), (-0.1229, 0.6179, -4.66), (-0.1951, 0.9808, -1.0), (-2.771e-07, 0.49, -4.94), (0.09559, 0.4806, -4.94), (0.1875, 0.4527, -4.94), (0.2722, 0.4074, -4.94), (0.3465, 0.3465, -4.94), (0.4074, 0.2722, -4.94), (0.4527, 0.1875, -4.94), (0.4806, 0.09559, -4.94), (0.49, -3.209e-08, -4.94), (0.4806, -0.09559, -4.94), (0.4527, -0.1875, -4.94), (0.4074, -0.2722, -4.94), (0.3465, -0.3465, -4.94), (0.2722, -0.4074, -4.94), (0.1875, -0.4527, -4.94), (0.09559, -0.4806, -4.94), (-3.199e-07, -0.49, -4.94), (-0.09559, -0.4806, -4.94), (-0.1875, -0.4527, -4.94), (-0.2722, -0.4074, -4.94), (-0.3465, -0.3465, -4.94), (-0.4074, -0.2722, -4.94), (-0.4527, -0.1875, -4.94), (-0.4806, -0.09559, -4.94), (-0.49, -4.83e-09, -4.94), (-0.4806, 0.09559, -4.94), (-0.4527, 0.1875, -4.94), (-0.4074, 0.2722, -4.94), (-0.3465, 0.3465, -4.94), (-0.2722, 0.4074, -4.94), (-0.1875, 0.4527, -4.94), (-0.09559, 0.4806, -4.94), (-1.812e-07, 1.0, -1.9), (0.1951, 0.9808, -1.9), (0.3827, 0.9239, -1.9), (0.5556, 0.8315, -1.9), (0.7071, 0.7071, -1.9), (0.8315, 0.5556, -1.9), (0.9239, 0.3827, -1.9), (0.9808, 0.1951, -1.9), (1.0, -4.371e-08, -1.9), (0.9808, -0.1951, -1.9), (0.9239, -0.3827, -1.9), (0.8315, -0.5556, -1.9), (0.7071, -0.7071, -1.9), (0.5556, -0.8315, -1.9), (0.3827, -0.9239, -1.9), (0.1951, -0.9808, -1.9), (-2.686e-07, -1.0, -1.9), (-0.1951, -0.9808, -1.9), (-0.3827, -0.9239, -1.9), (-0.5556, -0.8315, -1.9), (-0.7071, -0.7071, -1.9), (-0.8315, -0.5556, -1.9), (-0.9239, -0.3827, -1.9), (-0.9808, -0.1951, -1.9), (-1.0, 1.192e-08, -1.9), (-0.9808, 0.1951, -1.9), (-0.9239, 0.3827, -1.9), (-0.8315, 0.5556, -1.9), (-0.7071, 0.7071, -1.9), (-0.5556, 0.8315, -1.9), (-0.3827, 0.9239, -1.9), (-0.1951, 0.9808, -1.9)], [], [(96, 1, 3, 97), (97, 3, 5, 98), (98, 5, 7, 99), (99, 7, 9, 100), (100, 9, 11, 101), (101, 11, 13, 102), (102, 13, 15, 103), (103, 15, 17, 104), (104, 17, 19, 105), (105, 19, 21, 106), (106, 21, 23, 107), (107, 23, 25, 108), (108, 25, 27, 109), (109, 27, 29, 110), (110, 29, 31, 111), (111, 31, 33, 112), (112, 33, 35, 113), (113, 35, 37, 114), (114, 37, 39, 115), (115, 39, 41, 116), (116, 41, 43, 117), (117, 43, 45, 118), (118, 45, 47, 119), (119, 47, 49, 120), (120, 49, 51, 121), (121, 51, 53, 122), (122, 53, 55, 123), (123, 55, 57, 124), (124, 57, 59, 125), (125, 59, 61, 126), (3, 1, 63, 61, 59, 57, 55, 53, 51, 49, 47, 45, 43, 41, 39, 37, 35, 33, 31, 29, 27, 25, 23, 21, 19, 17, 15, 13, 11, 9, 7, 5), (126, 61, 63, 127), (127, 63, 1, 96), (2, 4, 66, 65), (64, 65, 66, 67, 68, 69, 70, 71, 72, 73, 74, 75, 76, 77, 78, 79, 80, 81, 82, 83, 84, 85, 86, 87, 88, 89, 90, 91, 92, 93, 94, 95), (20, 22, 75, 74), (38, 40, 84, 83), (56, 58, 93, 92), (12, 14, 71, 70), (30, 32, 80, 79), (48, 50, 89, 88), (4, 6, 67, 66), (22, 24, 76, 75), (40, 42, 85, 84), (58, 60, 94, 93), (14, 16, 72, 71), (32, 34, 81, 80), (50, 52, 90, 89), (6, 8, 68, 67), (24, 26, 77, 76), (42, 44, 86, 85), (60, 62, 95, 94), (16, 18, 73, 72), (34, 36, 82, 81), (52, 54, 91, 90), (8, 10, 69, 68), (26, 28, 78, 77), (44, 46, 87, 86), (0, 2, 65, 64), (62, 0, 64, 95), (18, 20, 74, 73), (36, 38, 83, 82), (54, 56, 92, 91), (10, 12, 70, 69), (28, 30, 79, 78), (46, 48, 88, 87), (62, 127, 96, 0), (60, 126, 127, 62), (58, 125, 126, 60), (56, 124, 125, 58), (54, 123, 124, 56), (52, 122, 123, 54), (50, 121, 122, 52), (48, 120, 121, 50), (46, 119, 120, 48), (44, 118, 119, 46), (42, 117, 118, 44), (40, 116, 117, 42), (38, 115, 116, 40), (36, 114, 115, 38), (34, 113, 114, 36), (32, 112, 113, 34), (30, 111, 112, 32), (28, 110, 111, 30), (26, 109, 110, 28), (24, 108, 109, 26), (22, 107, 108, 24), (20, 106, 107, 22), (18, 105, 106, 20), (16, 104, 105, 18), (14, 103, 104, 16), (12, 102, 103, 14), (10, 101, 102, 12), (8, 100, 101, 10), (6, 99, 100, 8), (4, 98, 99, 6), (2, 97, 98, 4), (0, 96, 97, 2)])
me_cylinder_007.polygons.foreach_set('use_smooth', [True] * 98)
_uv = me_cylinder_007.uv_layers.new(name='UVMap')
_uv.uv.foreach_set('vector', [1.0, 0.875, 1.0, 1.0, 0.9688, 1.0, 0.9688, 0.875, 0.9688, 0.875, 0.9688, 1.0, 0.9375, 1.0, 0.9375, 0.875, 0.9375, 0.875, 0.9375, 1.0, 0.9062, 1.0, 0.9062, 0.875, 0.9062, 0.875, 0.9062, 1.0, 0.875, 1.0, 0.875, 0.875, 0.875, 0.875, 0.875, 1.0, 0.8438, 1.0, 0.8438, 0.875, 0.8438, 0.875, 0.8438, 1.0, 0.8125, 1.0, 0.8125, 0.875, 0.8125, 0.875, 0.8125, 1.0, 0.7812, 1.0, 0.7812, 0.875, 0.7812, 0.875, 0.7812, 1.0, 0.75, 1.0, 0.75, 0.875, 0.75, 0.875, 0.75, 1.0, 0.7188, 1.0, 0.7188, 0.875, 0.7188, 0.875, 0.7188, 1.0, 0.6875, 1.0, 0.6875, 0.875, 0.6875, 0.875, 0.6875, 1.0, 0.6562, 1.0, 0.6562, 0.875, 0.6562, 0.875, 0.6562, 1.0, 0.625, 1.0, 0.625, 0.875, 0.625, 0.875, 0.625, 1.0, 0.5938, 1.0, 0.5938, 0.875, 0.5938, 0.875, 0.5938, 1.0, 0.5625, 1.0, 0.5625, 0.875, 0.5625, 0.875, 0.5625, 1.0, 0.5312, 1.0, 0.5312, 0.875, 0.5312, 0.875, 0.5312, 1.0, 0.5, 1.0, 0.5, 0.875, 0.5, 0.875, 0.5, 1.0, 0.4688, 1.0, 0.4688, 0.875, 0.4688, 0.875, 0.4688, 1.0, 0.4375, 1.0, 0.4375, 0.875, 0.4375, 0.875, 0.4375, 1.0, 0.4062, 1.0, 0.4063, 0.875, 0.4063, 0.875, 0.4062, 1.0, 0.375, 1.0, 0.375, 0.875, 0.375, 0.875, 0.375, 1.0, 0.3438, 1.0, 0.3438, 0.875, 0.3438, 0.875, 0.3438, 1.0, 0.3125, 1.0, 0.3125, 0.875, 0.3125, 0.875, 0.3125, 1.0, 0.2812, 1.0, 0.2812, 0.875, 0.2812, 0.875, 0.2812, 1.0, 0.25, 1.0, 0.25, 0.875, 0.25, 0.875, 0.25, 1.0, 0.2188, 1.0, 0.2188, 0.875, 0.2188, 0.875, 0.2188, 1.0, 0.1875, 1.0, 0.1875, 0.875, 0.1875, 0.875, 0.1875, 1.0, 0.1562, 1.0, 0.1562, 0.875, 0.1562, 0.875, 0.1562, 1.0, 0.125, 1.0, 0.125, 0.875, 0.125, 0.875, 0.125, 1.0, 0.09375, 1.0, 0.09375, 0.875, 0.09375, 0.875, 0.09375, 1.0, 0.0625, 1.0, 0.0625, 0.875, 0.2968, 0.4854, 0.25, 0.49, 0.2032, 0.4854, 0.1582, 0.4717, 0.1167, 0.4496, 0.08029, 0.4197, 0.05045, 0.3833, 0.02827, 0.3418, 0.01461, 0.2968, 0.01, 0.25, 0.01461, 0.2032, 0.02827, 0.1582, 0.05045, 0.1167, 0.08029, 0.08029, 0.1167, 0.05045, 0.1582, 0.02827, 0.2032, 0.01461, 0.25, 0.01, 0.2968, 0.01461, 0.3418, 0.02827, 0.3833, 0.05045, 0.4197, 0.08029, 0.4496, 0.1167, 0.4717, 0.1582, 0.4854, 0.2032, 0.49, 0.25, 0.4854, 0.2968, 0.4717, 0.3418, 0.4496, 0.3833, 0.4197, 0.4197, 0.3833, 0.4496, 0.3418, 0.4717, 0.0625, 0.875, 0.0625, 1.0, 0.03125, 1.0, 0.03125, 0.875, 0.03125, 0.875, 0.03125, 1.0, 0.0, 1.0, 0.0, 0.875, 0.9688, 0.5, 0.9375, 0.5, 0.9375, 0.5, 0.9688, 0.5, 0.75, 0.49, 0.7968, 0.4854, 0.8418, 0.4717, 0.8833, 0.4496, 0.9197, 0.4197, 0.9496, 0.3833, 0.9717, 0.3418, 0.9854, 0.2968, 0.99, 0.25, 0.9854, 0.2032, 0.9717, 0.1582, 0.9496, 0.1167, 0.9197, 0.08029, 0.8833, 0.05045, 0.8418, 0.02827, 0.7968, 0.01461, 0.75, 0.01, 0.7032, 0.01461, 0.6582, 0.02827, 0.6167, 0.05045, 0.5803, 0.08029, 0.5504, 0.1167, 0.5283, 0.1582, 0.5146, 0.2032, 0.51, 0.25, 0.5146, 0.2968, 0.5283, 0.3418, 0.5504, 0.3833, 0.5803, 0.4197, 0.6167, 0.4496, 0.6582, 0.4717, 0.7032, 0.4854, 0.6875, 0.5, 0.6562, 0.5, 0.6562, 0.5, 0.6875, 0.5, 0.4062, 0.5, 0.375, 0.5, 0.375, 0.5, 0.4062, 0.5, 0.125, 0.5, 0.09375, 0.5, 0.09375, 0.5, 0.125, 0.5, 0.8125, 0.5, 0.7812, 0.5, 0.7812, 0.5, 0.8125, 0.5, 0.5312, 0.5, 0.5, 0.5, 0.5, 0.5, 0.5312, 0.5, 0.25, 0.5, 0.2188, 0.5, 0.2188, 0.5, 0.25, 0.5, 0.9375, 0.5, 0.9062, 0.5, 0.9062, 0.5, 0.9375, 0.5, 0.6562, 0.5, 0.625, 0.5, 0.625, 0.5, 0.6562, 0.5, 0.375, 0.5, 0.3438, 0.5, 0.3438, 0.5, 0.375, 0.5, 0.09375, 0.5, 0.0625, 0.5, 0.0625, 0.5, 0.09375, 0.5, 0.7812, 0.5, 0.75, 0.5, 0.75, 0.5, 0.7812, 0.5, 0.5, 0.5, 0.4688, 0.5, 0.4688, 0.5, 0.5, 0.5, 0.2188, 0.5, 0.1875, 0.5, 0.1875, 0.5, 0.2188, 0.5, 0.9062, 0.5, 0.875, 0.5, 0.875, 0.5, 0.9062, 0.5, 0.625, 0.5, 0.5938, 0.5, 0.5938, 0.5, 0.625, 0.5, 0.3438, 0.5, 0.3125, 0.5, 0.3125, 0.5, 0.3438, 0.5, 0.0625, 0.5, 0.03125, 0.5, 0.03125, 0.5, 0.0625, 0.5, 0.75, 0.5, 0.7188, 0.5, 0.7188, 0.5, 0.75, 0.5, 0.4688, 0.5, 0.4375, 0.5, 0.4375, 0.5, 0.4688, 0.5, 0.1875, 0.5, 0.1562, 0.5, 0.1562, 0.5, 0.1875, 0.5, 0.875, 0.5, 0.8438, 0.5, 0.8438, 0.5, 0.875, 0.5, 0.5938, 0.5, 0.5625, 0.5, 0.5625, 0.5, 0.5938, 0.5, 0.3125, 0.5, 0.2812, 0.5, 0.2812, 0.5, 0.3125, 0.5, 1.0, 0.5, 0.9688, 0.5, 0.9688, 0.5, 1.0, 0.5, 0.03125, 0.5, 0.0, 0.5, 0.0, 0.5, 0.03125, 0.5, 0.7188, 0.5, 0.6875, 0.5, 0.6875, 0.5, 0.7188, 0.5, 0.4375, 0.5, 0.4062, 0.5, 0.4062, 0.5, 0.4375, 0.5, 0.1562, 0.5, 0.125, 0.5, 0.125, 0.5, 0.1562, 0.5, 0.8438, 0.5, 0.8125, 0.5, 0.8125, 0.5, 0.8438, 0.5, 0.5625, 0.5, 0.5312, 0.5, 0.5312, 0.5, 0.5625, 0.5, 0.2812, 0.5, 0.25, 0.5, 0.25, 0.5, 0.2812, 0.5, 0.03125, 0.5, 0.03125, 0.875, 0.0, 0.875, 0.0, 0.5, 0.0625, 0.5, 0.0625, 0.875, 0.03125, 0.875, 0.03125, 0.5, 0.09375, 0.5, 0.09375, 0.875, 0.0625, 0.875, 0.0625, 0.5, 0.125, 0.5, 0.125, 0.875, 0.09375, 0.875, 0.09375, 0.5, 0.1562, 0.5, 0.1562, 0.875, 0.125, 0.875, 0.125, 0.5, 0.1875, 0.5, 0.1875, 0.875, 0.1562, 0.875, 0.1562, 0.5, 0.2188, 0.5, 0.2188, 0.875, 0.1875, 0.875, 0.1875, 0.5, 0.25, 0.5, 0.25, 0.875, 0.2188, 0.875, 0.2188, 0.5, 0.2812, 0.5, 0.2812, 0.875, 0.25, 0.875, 0.25, 0.5, 0.3125, 0.5, 0.3125, 0.875, 0.2812, 0.875, 0.2812, 0.5, 0.3438, 0.5, 0.3438, 0.875, 0.3125, 0.875, 0.3125, 0.5, 0.375, 0.5, 0.375, 0.875, 0.3438, 0.875, 0.3438, 0.5, 0.4062, 0.5, 0.4063, 0.875, 0.375, 0.875, 0.375, 0.5, 0.4375, 0.5, 0.4375, 0.875, 0.4063, 0.875, 0.4062, 0.5, 0.4688, 0.5, 0.4688, 0.875, 0.4375, 0.875, 0.4375, 0.5, 0.5, 0.5, 0.5, 0.875, 0.4688, 0.875, 0.4688, 0.5, 0.5312, 0.5, 0.5312, 0.875, 0.5, 0.875, 0.5, 0.5, 0.5625, 0.5, 0.5625, 0.875, 0.5312, 0.875, 0.5312, 0.5, 0.5938, 0.5, 0.5938, 0.875, 0.5625, 0.875, 0.5625, 0.5, 0.625, 0.5, 0.625, 0.875, 0.5938, 0.875, 0.5938, 0.5, 0.6562, 0.5, 0.6562, 0.875, 0.625, 0.875, 0.625, 0.5, 0.6875, 0.5, 0.6875, 0.875, 0.6562, 0.875, 0.6562, 0.5, 0.7188, 0.5, 0.7188, 0.875, 0.6875, 0.875, 0.6875, 0.5, 0.75, 0.5, 0.75, 0.875, 0.7188, 0.875, 0.7188, 0.5, 0.7812, 0.5, 0.7812, 0.875, 0.75, 0.875, 0.75, 0.5, 0.8125, 0.5, 0.8125, 0.875, 0.7812, 0.875, 0.7812, 0.5, 0.8438, 0.5, 0.8438, 0.875, 0.8125, 0.875, 0.8125, 0.5, 0.875, 0.5, 0.875, 0.875, 0.8438, 0.875, 0.8438, 0.5, 0.9062, 0.5, 0.9062, 0.875, 0.875, 0.875, 0.875, 0.5, 0.9375, 0.5, 0.9375, 0.875, 0.9062, 0.875, 0.9062, 0.5, 0.9688, 0.5, 0.9688, 0.875, 0.9375, 0.875, 0.9375, 0.5, 1.0, 0.5, 1.0, 0.875, 0.9688, 0.875, 0.9688, 0.5])
me_cylinder_007.use_remesh_fix_poles = True
me_cylinder_007.use_remesh_preserve_attributes = False
me_cylinder_007.update()
me_cylinder_003 = bpy.data.meshes.new('Cylinder.003')
me_cylinder_003.from_pydata([(2.949e-09, 0.9, -1.0), (2.949e-09, 0.9, 1.0), (0.1756, 0.8827, -1.0), (0.1756, 0.8827, 1.0), (0.3444, 0.8315, -1.0), (0.3444, 0.8315, 1.0), (0.5, 0.7483, -1.0), (0.5, 0.7483, 1.0), (0.6364, 0.6364, -1.0), (0.6364, 0.6364, 1.0), (0.7483, 0.5, -1.0), (0.7483, 0.5, 1.0), (0.8315, 0.3444, -1.0), (0.8315, 0.3444, 1.0), (0.8827, 0.1756, -1.0), (0.8827, 0.1756, 1.0), (0.9, -4.247e-08, -1.0), (0.9, -3.373e-08, 1.0), (0.8827, -0.1756, -1.0), (0.8827, -0.1756, 1.0), (0.8315, -0.3444, -1.0), (0.8315, -0.3444, 1.0), (0.7483, -0.5, -1.0), (0.7483, -0.5, 1.0), (0.6364, -0.6364, -1.0), (0.6364, -0.6364, 1.0), (0.5, -0.7483, -1.0), (0.5, -0.7483, 1.0), (0.3444, -0.8315, -1.0), (0.3444, -0.8315, 1.0), (0.1756, -0.8827, -1.0), (0.1756, -0.8827, 1.0), (-7.573e-08, -0.9, -1.0), (-7.573e-08, -0.9, 1.0), (-0.1756, -0.8827, -1.0), (-0.1756, -0.8827, 1.0), (-0.3444, -0.8315, -1.0), (-0.3444, -0.8315, 1.0), (-0.5, -0.7483, -1.0), (-0.5, -0.7483, 1.0), (-0.6364, -0.6364, -1.0), (-0.6364, -0.6364, 1.0), (-0.7483, -0.5, -1.0), (-0.7483, -0.5, 1.0), (-0.8315, -0.3444, -1.0), (-0.8315, -0.3444, 1.0), (-0.8827, -0.1756, -1.0), (-0.8827, -0.1756, 1.0), (-0.9, 7.603e-09, -1.0), (-0.9, 1.635e-08, 1.0), (-0.8827, 0.1756, -1.0), (-0.8827, 0.1756, 1.0), (-0.8315, 0.3444, -1.0), (-0.8315, 0.3444, 1.0), (-0.7483, 0.5, -1.0), (-0.7483, 0.5, 1.0), (-0.6364, 0.6364, -1.0), (-0.6364, 0.6364, 1.0), (-0.5, 0.7483, -1.0), (-0.5, 0.7483, 1.0), (-0.3444, 0.8315, -1.0), (-0.3444, 0.8315, 1.0), (-0.1756, 0.8827, -1.0), (-0.1756, 0.8827, 1.0)], [], [(0, 1, 3, 2), (2, 3, 5, 4), (4, 5, 7, 6), (6, 7, 9, 8), (8, 9, 11, 10), (10, 11, 13, 12), (12, 13, 15, 14), (14, 15, 17, 16), (16, 17, 19, 18), (18, 19, 21, 20), (20, 21, 23, 22), (22, 23, 25, 24), (24, 25, 27, 26), (26, 27, 29, 28), (28, 29, 31, 30), (30, 31, 33, 32), (32, 33, 35, 34), (34, 35, 37, 36), (36, 37, 39, 38), (38, 39, 41, 40), (40, 41, 43, 42), (42, 43, 45, 44), (44, 45, 47, 46), (46, 47, 49, 48), (48, 49, 51, 50), (50, 51, 53, 52), (52, 53, 55, 54), (54, 55, 57, 56), (56, 57, 59, 58), (58, 59, 61, 60), (3, 1, 63, 61, 59, 57, 55, 53, 51, 49, 47, 45, 43, 41, 39, 37, 35, 33, 31, 29, 27, 25, 23, 21, 19, 17, 15, 13, 11, 9, 7, 5), (60, 61, 63, 62), (62, 63, 1, 0), (0, 2, 4, 6, 8, 10, 12, 14, 16, 18, 20, 22, 24, 26, 28, 30, 32, 34, 36, 38, 40, 42, 44, 46, 48, 50, 52, 54, 56, 58, 60, 62)])
_uv = me_cylinder_003.uv_layers.new(name='UVMap')
_uv.uv.foreach_set('vector', [1.0, 0.5, 1.0, 1.0, 0.9688, 1.0, 0.9688, 0.5, 0.9688, 0.5, 0.9688, 1.0, 0.9375, 1.0, 0.9375, 0.5, 0.9375, 0.5, 0.9375, 1.0, 0.9062, 1.0, 0.9062, 0.5, 0.9062, 0.5, 0.9062, 1.0, 0.875, 1.0, 0.875, 0.5, 0.875, 0.5, 0.875, 1.0, 0.8438, 1.0, 0.8438, 0.5, 0.8438, 0.5, 0.8438, 1.0, 0.8125, 1.0, 0.8125, 0.5, 0.8125, 0.5, 0.8125, 1.0, 0.7812, 1.0, 0.7812, 0.5, 0.7812, 0.5, 0.7812, 1.0, 0.75, 1.0, 0.75, 0.5, 0.75, 0.5, 0.75, 1.0, 0.7188, 1.0, 0.7188, 0.5, 0.7188, 0.5, 0.7188, 1.0, 0.6875, 1.0, 0.6875, 0.5, 0.6875, 0.5, 0.6875, 1.0, 0.6562, 1.0, 0.6562, 0.5, 0.6562, 0.5, 0.6562, 1.0, 0.625, 1.0, 0.625, 0.5, 0.625, 0.5, 0.625, 1.0, 0.5938, 1.0, 0.5938, 0.5, 0.5938, 0.5, 0.5938, 1.0, 0.5625, 1.0, 0.5625, 0.5, 0.5625, 0.5, 0.5625, 1.0, 0.5312, 1.0, 0.5312, 0.5, 0.5312, 0.5, 0.5312, 1.0, 0.5, 1.0, 0.5, 0.5, 0.5, 0.5, 0.5, 1.0, 0.4688, 1.0, 0.4688, 0.5, 0.4688, 0.5, 0.4688, 1.0, 0.4375, 1.0, 0.4375, 0.5, 0.4375, 0.5, 0.4375, 1.0, 0.4062, 1.0, 0.4062, 0.5, 0.4062, 0.5, 0.4062, 1.0, 0.375, 1.0, 0.375, 0.5, 0.375, 0.5, 0.375, 1.0, 0.3438, 1.0, 0.3438, 0.5, 0.3438, 0.5, 0.3438, 1.0, 0.3125, 1.0, 0.3125, 0.5, 0.3125, 0.5, 0.3125, 1.0, 0.2812, 1.0, 0.2812, 0.5, 0.2812, 0.5, 0.2812, 1.0, 0.25, 1.0, 0.25, 0.5, 0.25, 0.5, 0.25, 1.0, 0.2188, 1.0, 0.2188, 0.5, 0.2188, 0.5, 0.2188, 1.0, 0.1875, 1.0, 0.1875, 0.5, 0.1875, 0.5, 0.1875, 1.0, 0.1562, 1.0, 0.1562, 0.5, 0.1562, 0.5, 0.1562, 1.0, 0.125, 1.0, 0.125, 0.5, 0.125, 0.5, 0.125, 1.0, 0.09375, 1.0, 0.09375, 0.5, 0.09375, 0.5, 0.09375, 1.0, 0.0625, 1.0, 0.0625, 0.5, 0.2968, 0.4854, 0.25, 0.49, 0.2032, 0.4854, 0.1582, 0.4717, 0.1167, 0.4496, 0.08029, 0.4197, 0.05045, 0.3833, 0.02827, 0.3418, 0.01461, 0.2968, 0.01, 0.25, 0.01461, 0.2032, 0.02827, 0.1582, 0.05045, 0.1167, 0.08029, 0.08029, 0.1167, 0.05045, 0.1582, 0.02827, 0.2032, 0.01461, 0.25, 0.01, 0.2968, 0.01461, 0.3418, 0.02827, 0.3833, 0.05045, 0.4197, 0.08029, 0.4496, 0.1167, 0.4717, 0.1582, 0.4854, 0.2032, 0.49, 0.25, 0.4854, 0.2968, 0.4717, 0.3418, 0.4496, 0.3833, 0.4197, 0.4197, 0.3833, 0.4496, 0.3418, 0.4717, 0.0625, 0.5, 0.0625, 1.0, 0.03125, 1.0, 0.03125, 0.5, 0.03125, 0.5, 0.03125, 1.0, 0.0, 1.0, 0.0, 0.5, 0.75, 0.49, 0.7968, 0.4854, 0.8418, 0.4717, 0.8833, 0.4496, 0.9197, 0.4197, 0.9496, 0.3833, 0.9717, 0.3418, 0.9854, 0.2968, 0.99, 0.25, 0.9854, 0.2032, 0.9717, 0.1582, 0.9496, 0.1167, 0.9197, 0.08029, 0.8833, 0.05045, 0.8418, 0.02827, 0.7968, 0.01461, 0.75, 0.01, 0.7032, 0.01461, 0.6582, 0.02827, 0.6167, 0.05045, 0.5803, 0.08029, 0.5504, 0.1167, 0.5283, 0.1582, 0.5146, 0.2032, 0.51, 0.25, 0.5146, 0.2968, 0.5283, 0.3418, 0.5504, 0.3833, 0.5803, 0.4197, 0.6167, 0.4496, 0.6582, 0.4717, 0.7032, 0.4854])
me_cylinder_003.use_remesh_fix_poles = True
me_cylinder_003.use_remesh_preserve_attributes = False
me_cylinder_003.update()
me_cylinder_004 = bpy.data.meshes.new('Cylinder.004')
me_cylinder_004.from_pydata([(7.398e-09, 0.9, -1.0), (-1.344e-09, 0.9, 1.0), (0.1756, 0.8827, -1.0), (0.1756, 0.8827, 1.0), (0.3444, 0.8315, -1.0), (0.3444, 0.8315, 1.0), (0.5, 0.7483, -1.0), (0.5, 0.7483, 1.0), (0.6364, 0.6364, -1.0), (0.6364, 0.6364, 1.0), (0.7483, 0.5, -1.0), (0.7483, 0.5, 1.0), (0.8315, 0.3444, -1.0), (0.8315, 0.3444, 1.0), (0.8827, 0.1756, -1.0), (0.8827, 0.1756, 1.0), (0.9, -4.247e-08, -1.0), (0.9, -3.373e-08, 1.0), (0.8827, -0.1756, -1.0), (0.8827, -0.1756, 1.0), (0.8315, -0.3444, -1.0), (0.8315, -0.3444, 1.0), (0.7483, -0.5, -1.0), (0.7483, -0.5, 1.0), (0.6364, -0.6364, -1.0), (0.6364, -0.6364, 1.0), (0.5, -0.7483, -1.0), (0.5, -0.7483, 1.0), (0.3444, -0.8315, -1.0), (0.3444, -0.8315, 1.0), (0.1756, -0.8827, -1.0), (0.1756, -0.8827, 1.0), (-7.128e-08, -0.9, -1.0), (-8.002e-08, -0.9, 1.0), (-0.1756, -0.8827, -1.0), (-0.1756, -0.8827, 1.0), (-0.3444, -0.8315, -1.0), (-0.3444, -0.8315, 1.0), (-0.5, -0.7483, -1.0), (-0.5, -0.7483, 1.0), (-0.6364, -0.6364, -1.0), (-0.6364, -0.6364, 1.0), (-0.7483, -0.5, -1.0), (-0.7483, -0.5, 1.0), (-0.8315, -0.3444, -1.0), (-0.8315, -0.3444, 1.0), (-0.8827, -0.1756, -1.0), (-0.8827, -0.1756, 1.0), (-0.9, 7.603e-09, -1.0), (-0.9, 1.635e-08, 1.0), (-0.8827, 0.1756, -1.0), (-0.8827, 0.1756, 1.0), (-0.8315, 0.3444, -1.0), (-0.8315, 0.3444, 1.0), (-0.7483, 0.5, -1.0), (-0.7483, 0.5, 1.0), (-0.6364, 0.6364, -1.0), (-0.6364, 0.6364, 1.0), (-0.5, 0.7483, -1.0), (-0.5, 0.7483, 1.0), (-0.3444, 0.8315, -1.0), (-0.3444, 0.8315, 1.0), (-0.1756, 0.8827, -1.0), (-0.1756, 0.8827, 1.0)], [], [(0, 1, 3, 2), (2, 3, 5, 4), (4, 5, 7, 6), (6, 7, 9, 8), (8, 9, 11, 10), (10, 11, 13, 12), (12, 13, 15, 14), (14, 15, 17, 16), (16, 17, 19, 18), (18, 19, 21, 20), (20, 21, 23, 22), (22, 23, 25, 24), (24, 25, 27, 26), (26, 27, 29, 28), (28, 29, 31, 30), (30, 31, 33, 32), (32, 33, 35, 34), (34, 35, 37, 36), (36, 37, 39, 38), (38, 39, 41, 40), (40, 41, 43, 42), (42, 43, 45, 44), (44, 45, 47, 46), (46, 47, 49, 48), (48, 49, 51, 50), (50, 51, 53, 52), (52, 53, 55, 54), (54, 55, 57, 56), (56, 57, 59, 58), (58, 59, 61, 60), (3, 1, 63, 61, 59, 57, 55, 53, 51, 49, 47, 45, 43, 41, 39, 37, 35, 33, 31, 29, 27, 25, 23, 21, 19, 17, 15, 13, 11, 9, 7, 5), (60, 61, 63, 62), (62, 63, 1, 0), (0, 2, 4, 6, 8, 10, 12, 14, 16, 18, 20, 22, 24, 26, 28, 30, 32, 34, 36, 38, 40, 42, 44, 46, 48, 50, 52, 54, 56, 58, 60, 62)])
_uv = me_cylinder_004.uv_layers.new(name='UVMap')
_uv.uv.foreach_set('vector', [1.0, 0.5, 1.0, 1.0, 0.9688, 1.0, 0.9688, 0.5, 0.9688, 0.5, 0.9688, 1.0, 0.9375, 1.0, 0.9375, 0.5, 0.9375, 0.5, 0.9375, 1.0, 0.9062, 1.0, 0.9062, 0.5, 0.9062, 0.5, 0.9062, 1.0, 0.875, 1.0, 0.875, 0.5, 0.875, 0.5, 0.875, 1.0, 0.8438, 1.0, 0.8438, 0.5, 0.8438, 0.5, 0.8438, 1.0, 0.8125, 1.0, 0.8125, 0.5, 0.8125, 0.5, 0.8125, 1.0, 0.7812, 1.0, 0.7812, 0.5, 0.7812, 0.5, 0.7812, 1.0, 0.75, 1.0, 0.75, 0.5, 0.75, 0.5, 0.75, 1.0, 0.7188, 1.0, 0.7188, 0.5, 0.7188, 0.5, 0.7188, 1.0, 0.6875, 1.0, 0.6875, 0.5, 0.6875, 0.5, 0.6875, 1.0, 0.6562, 1.0, 0.6562, 0.5, 0.6562, 0.5, 0.6562, 1.0, 0.625, 1.0, 0.625, 0.5, 0.625, 0.5, 0.625, 1.0, 0.5938, 1.0, 0.5938, 0.5, 0.5938, 0.5, 0.5938, 1.0, 0.5625, 1.0, 0.5625, 0.5, 0.5625, 0.5, 0.5625, 1.0, 0.5312, 1.0, 0.5312, 0.5, 0.5312, 0.5, 0.5312, 1.0, 0.5, 1.0, 0.5, 0.5, 0.5, 0.5, 0.5, 1.0, 0.4688, 1.0, 0.4688, 0.5, 0.4688, 0.5, 0.4688, 1.0, 0.4375, 1.0, 0.4375, 0.5, 0.4375, 0.5, 0.4375, 1.0, 0.4062, 1.0, 0.4062, 0.5, 0.4062, 0.5, 0.4062, 1.0, 0.375, 1.0, 0.375, 0.5, 0.375, 0.5, 0.375, 1.0, 0.3438, 1.0, 0.3438, 0.5, 0.3438, 0.5, 0.3438, 1.0, 0.3125, 1.0, 0.3125, 0.5, 0.3125, 0.5, 0.3125, 1.0, 0.2812, 1.0, 0.2812, 0.5, 0.2812, 0.5, 0.2812, 1.0, 0.25, 1.0, 0.25, 0.5, 0.25, 0.5, 0.25, 1.0, 0.2188, 1.0, 0.2188, 0.5, 0.2188, 0.5, 0.2188, 1.0, 0.1875, 1.0, 0.1875, 0.5, 0.1875, 0.5, 0.1875, 1.0, 0.1562, 1.0, 0.1562, 0.5, 0.1562, 0.5, 0.1562, 1.0, 0.125, 1.0, 0.125, 0.5, 0.125, 0.5, 0.125, 1.0, 0.09375, 1.0, 0.09375, 0.5, 0.09375, 0.5, 0.09375, 1.0, 0.0625, 1.0, 0.0625, 0.5, 0.2968, 0.4854, 0.25, 0.49, 0.2032, 0.4854, 0.1582, 0.4717, 0.1167, 0.4496, 0.08029, 0.4197, 0.05045, 0.3833, 0.02827, 0.3418, 0.01461, 0.2968, 0.01, 0.25, 0.01461, 0.2032, 0.02827, 0.1582, 0.05045, 0.1167, 0.08029, 0.08029, 0.1167, 0.05045, 0.1582, 0.02827, 0.2032, 0.01461, 0.25, 0.01, 0.2968, 0.01461, 0.3418, 0.02827, 0.3833, 0.05045, 0.4197, 0.08029, 0.4496, 0.1167, 0.4717, 0.1582, 0.4854, 0.2032, 0.49, 0.25, 0.4854, 0.2968, 0.4717, 0.3418, 0.4496, 0.3833, 0.4197, 0.4197, 0.3833, 0.4496, 0.3418, 0.4717, 0.0625, 0.5, 0.0625, 1.0, 0.03125, 1.0, 0.03125, 0.5, 0.03125, 0.5, 0.03125, 1.0, 0.0, 1.0, 0.0, 0.5, 0.75, 0.49, 0.7968, 0.4854, 0.8418, 0.4717, 0.8833, 0.4496, 0.9197, 0.4197, 0.9496, 0.3833, 0.9717, 0.3418, 0.9854, 0.2968, 0.99, 0.25, 0.9854, 0.2032, 0.9717, 0.1582, 0.9496, 0.1167, 0.9197, 0.08029, 0.8833, 0.05045, 0.8418, 0.02827, 0.7968, 0.01461, 0.75, 0.01, 0.7032, 0.01461, 0.6582, 0.02827, 0.6167, 0.05045, 0.5803, 0.08029, 0.5504, 0.1167, 0.5283, 0.1582, 0.5146, 0.2032, 0.51, 0.25, 0.5146, 0.2968, 0.5283, 0.3418, 0.5504, 0.3833, 0.5803, 0.4197, 0.6167, 0.4496, 0.6582, 0.4717, 0.7032, 0.4854])
me_cylinder_004.use_remesh_fix_poles = True
me_cylinder_004.use_remesh_preserve_attributes = False
me_cylinder_004.update()
me_cylinder_006 = bpy.data.meshes.new('Cylinder.006')
me_cylinder_006.from_pydata([(2.949e-09, 0.9, -1.0), (2.949e-09, 0.9, 1.0), (0.1756, 0.8827, -1.0), (0.1756, 0.8827, 1.0), (0.3444, 0.8315, -1.0), (0.3444, 0.8315, 1.0), (0.5, 0.7483, -1.0), (0.5, 0.7483, 1.0), (0.6364, 0.6364, -1.0), (0.6364, 0.6364, 1.0), (0.7483, 0.5, -1.0), (0.7483, 0.5, 1.0), (0.8315, 0.3444, -1.0), (0.8315, 0.3444, 1.0), (0.8827, 0.1756, -1.0), (0.8827, 0.1756, 1.0), (0.9, -4.247e-08, -1.0), (0.9, -3.373e-08, 1.0), (0.8827, -0.1756, -1.0), (0.8827, -0.1756, 1.0), (0.8315, -0.3444, -1.0), (0.8315, -0.3444, 1.0), (0.7483, -0.5, -1.0), (0.7483, -0.5, 1.0), (0.6364, -0.6364, -1.0), (0.6364, -0.6364, 1.0), (0.5, -0.7483, -1.0), (0.5, -0.7483, 1.0), (0.3444, -0.8315, -1.0), (0.3444, -0.8315, 1.0), (0.1756, -0.8827, -1.0), (0.1756, -0.8827, 1.0), (-7.573e-08, -0.9, -1.0), (-7.573e-08, -0.9, 1.0), (-0.1756, -0.8827, -1.0), (-0.1756, -0.8827, 1.0), (-0.3444, -0.8315, -1.0), (-0.3444, -0.8315, 1.0), (-0.5, -0.7483, -1.0), (-0.5, -0.7483, 1.0), (-0.6364, -0.6364, -1.0), (-0.6364, -0.6364, 1.0), (-0.7483, -0.5, -1.0), (-0.7483, -0.5, 1.0), (-0.8315, -0.3444, -1.0), (-0.8315, -0.3444, 1.0), (-0.8827, -0.1756, -1.0), (-0.8827, -0.1756, 1.0), (-0.9, 7.603e-09, -1.0), (-0.9, 1.635e-08, 1.0), (-0.8827, 0.1756, -1.0), (-0.8827, 0.1756, 1.0), (-0.8315, 0.3444, -1.0), (-0.8315, 0.3444, 1.0), (-0.7483, 0.5, -1.0), (-0.7483, 0.5, 1.0), (-0.6364, 0.6364, -1.0), (-0.6364, 0.6364, 1.0), (-0.5, 0.7483, -1.0), (-0.5, 0.7483, 1.0), (-0.3444, 0.8315, -1.0), (-0.3444, 0.8315, 1.0), (-0.1756, 0.8827, -1.0), (-0.1756, 0.8827, 1.0), (-1.0, 0.9, -7.398e-09), (1.0, 0.9, 1.344e-09), (-1.0, 0.8827, -0.1756), (1.0, 0.8827, -0.1756), (-1.0, 0.8315, -0.3444), (1.0, 0.8315, -0.3444), (-1.0, 0.7483, -0.5), (1.0, 0.7483, -0.5), (-1.0, 0.6364, -0.6364), (1.0, 0.6364, -0.6364), (-1.0, 0.5, -0.7483), (1.0, 0.5, -0.7483), (-1.0, 0.3444, -0.8315), (1.0, 0.3444, -0.8315), (-1.0, 0.1756, -0.8827), (1.0, 0.1756, -0.8827), (-1.0, -4.247e-08, -0.9), (1.0, -3.373e-08, -0.9), (-1.0, -0.1756, -0.8827), (1.0, -0.1756, -0.8827), (-1.0, -0.3444, -0.8315), (1.0, -0.3444, -0.8315), (-1.0, -0.5, -0.7483), (1.0, -0.5, -0.7483), (-1.0, -0.6364, -0.6364), (1.0, -0.6364, -0.6364), (-1.0, -0.7483, -0.5), (1.0, -0.7483, -0.5), (-1.0, -0.8315, -0.3444), (1.0, -0.8315, -0.3444), (-1.0, -0.8827, -0.1756), (1.0, -0.8827, -0.1756), (-1.0, -0.9, 7.128e-08), (1.0, -0.9, 8.002e-08), (-1.0, -0.8827, 0.1756), (1.0, -0.8827, 0.1756), (-1.0, -0.8315, 0.3444), (1.0, -0.8315, 0.3444), (-1.0, -0.7483, 0.5), (1.0, -0.7483, 0.5), (-1.0, -0.6364, 0.6364), (1.0, -0.6364, 0.6364), (-1.0, -0.5, 0.7483), (1.0, -0.5, 0.7483), (-1.0, -0.3444, 0.8315), (1.0, -0.3444, 0.8315), (-1.0, -0.1756, 0.8827), (1.0, -0.1756, 0.8827), (-1.0, 7.603e-09, 0.9), (1.0, 1.635e-08, 0.9), (-1.0, 0.1756, 0.8827), (1.0, 0.1756, 0.8827), (-1.0, 0.3444, 0.8315), (1.0, 0.3444, 0.8315), (-1.0, 0.5, 0.7483), (1.0, 0.5, 0.7483), (-1.0, 0.6364, 0.6364), (1.0, 0.6364, 0.6364), (-1.0, 0.7483, 0.5), (1.0, 0.7483, 0.5), (-1.0, 0.8315, 0.3444), (1.0, 0.8315, 0.3444), (-1.0, 0.8827, 0.1756), (1.0, 0.8827, 0.1756), (-7.573e-08, -0.9, 7.565e-08), (-0.1756, -0.8827, 0.1756), (0.1756, -0.8827, 0.1756), (-0.1756, -0.8827, -0.1756), (-0.3444, -0.8315, -0.3444), (-0.3444, -0.8315, 0.3444), (0.3444, -0.8315, 0.3444), (-0.5, -0.7483, -0.5), (-0.5, -0.7483, -0.5), (-0.5, -0.7483, 0.5), (0.5, -0.7483, 0.5), (0.5, -0.7483, 0.5), (-0.6364, -0.6364, -0.6364), (-0.6364, -0.6364, 0.6364), (0.6364, -0.6364, 0.6364), (-0.7483, -0.5, -0.7483), (-0.7483, -0.5, 0.7483), (-0.7483, -0.5, -0.7483), (-0.8315, -0.3444, -0.8315), (-0.8315, -0.3444, 0.8315), (0.7483, -0.5, 0.7483), (-0.8315, -0.3444, -0.8315), (0.7483, -0.5, 0.7483), (-0.8827, -0.1756, -0.8827), (-0.8827, -0.1756, 0.8827), (0.8315, -0.3444, 0.8315), (0.8315, -0.3444, 0.8315), (0.8827, -0.1756, 0.8827), (0.8827, -0.1756, 0.8827), (2.949e-09, 0.9, -3.027e-09), (-0.8827, -0.1756, -0.8827), (0.1756, 0.8827, 0.1756), (0.1756, 0.8827, 0.1756), (0.1756, 0.8827, -0.1756), (-0.9, 8.04e-09, 0.9), (0.9, 1.591e-08, 0.9), (0.9, -3.416e-08, 0.9), (-0.9, 1.591e-08, 0.9), (-0.9, -4.203e-08, -0.9), (0.3444, 0.8315, 0.3444), (0.3444, 0.8315, 0.3444), (-0.9, 8.04e-09, -0.9), (0.3444, 0.8315, -0.3444), (-0.1756, 0.8827, -0.1756), (-0.1756, 0.8827, -0.1756), (0.8827, 0.1756, 0.8827), (0.8827, 0.1756, 0.8827), (-0.8827, 0.1756, 0.8827), (0.5, 0.7483, -0.5), (0.5, 0.7483, 0.5), (0.8315, 0.3444, 0.8315), (0.8315, 0.3444, 0.8315), (0.6364, 0.6364, -0.6364), (0.6364, 0.6364, 0.6364), (-0.8827, 0.1756, -0.8827), (-0.8827, 0.1756, -0.8827), (-0.8315, 0.3444, 0.8315), (0.6364, 0.6364, 0.6364), (-0.3444, 0.8315, -0.3444), (-0.3444, 0.8315, -0.3444), (0.7483, 0.5, -0.7483), (0.7483, 0.5, 0.7483), (0.7483, 0.5, 0.7483), (-0.7483, 0.5, 0.7483), (-0.8315, 0.3444, -0.8315), (-0.8315, 0.3444, -0.8315), (0.8315, 0.3444, -0.8315), (-0.5, 0.7483, -0.5), (-0.6364, 0.6364, 0.6364), (0.8827, 0.1756, -0.8827), (-0.6364, 0.6364, -0.6364), (-0.7483, 0.5, -0.7483), (-0.5, 0.7483, 0.5), (-0.6364, 0.6364, -0.6364), (-0.7483, 0.5, -0.7483), (0.9, -4.203e-08, -0.9), (0.9, -3.416e-08, -0.9), (-0.3444, 0.8315, 0.3444), (-0.1756, 0.8827, 0.1756), (0.8827, -0.1756, -0.8827), (0.8315, -0.3444, -0.8315), (0.7483, -0.5, -0.7483), (0.6364, -0.6364, -0.6364), (0.5, -0.7483, -0.5), (0.3444, -0.8315, -0.3444), (0.1756, -0.8827, -0.1756)], [], [(1, 3, 159, 160, 157), (2, 0, 157, 161), (3, 5, 167, 168, 159), (4, 2, 161, 170), (5, 7, 177, 167), (6, 4, 170, 176), (7, 9, 181, 177), (8, 6, 176, 180), (181, 9, 11, 189, 185), (188, 10, 8, 180), (189, 11, 13, 178, 179, 190), (194, 12, 10, 188), (178, 13, 15, 173, 174), (197, 14, 12, 194), (173, 15, 17, 164, 163), (203, 16, 14, 197, 204), (164, 17, 19, 156), (207, 18, 16, 203), (156, 19, 21, 154, 155), (208, 20, 18, 207), (154, 21, 23, 150, 153), (209, 22, 20, 208), (150, 23, 25, 142, 148), (210, 24, 22, 209), (142, 25, 27, 139, 138), (211, 26, 24, 210), (139, 27, 29, 134), (212, 28, 26, 211), (134, 29, 31, 130), (213, 30, 28, 212), (130, 31, 33, 128), (128, 32, 30, 213), (128, 33, 35, 129), (131, 34, 32, 128), (129, 35, 37, 133), (132, 36, 34, 131), (133, 37, 39, 137), (136, 38, 36, 132, 135), (137, 39, 41, 141), (140, 40, 38, 136), (41, 43, 144, 141), (42, 40, 140, 143), (43, 45, 147, 144), (44, 42, 143, 145, 146), (45, 47, 152, 147), (46, 44, 146, 149, 151), (47, 49, 165, 162, 152), (48, 46, 151, 158, 166, 169), (49, 51, 175, 165), (182, 183, 50, 48, 169), (51, 53, 184, 175), (192, 193, 52, 50, 183), (53, 55, 191, 184), (54, 52, 193, 199), (55, 57, 196, 191), (56, 54, 199, 202, 201), (57, 59, 200, 196), (58, 56, 201, 198, 195), (59, 61, 205, 200), (186, 187, 60, 58, 195), (41, 39, 37, 35, 33, 31, 29, 27, 25, 23, 21, 19, 17, 15, 13, 11, 9, 7, 5, 3, 1, 63, 61, 59, 57, 55, 53, 51, 49, 47, 45, 43), (61, 63, 206, 205), (171, 172, 62, 60, 187), (63, 1, 157, 206), (0, 62, 172, 157), (62, 0, 2, 4, 6, 8, 10, 12, 14, 16, 18, 20, 22, 24, 26, 28, 30, 32, 34, 36, 38, 40, 42, 44, 46, 48, 50, 52, 54, 56, 58, 60), (157, 65, 67, 161), (64, 157, 172, 171, 66), (161, 67, 69, 170), (66, 171, 187, 186, 68), (170, 69, 71, 176), (68, 186, 195, 70), (176, 71, 73, 180), (70, 195, 198, 72), (180, 73, 75, 188), (72, 198, 201, 202, 74), (188, 75, 77, 194), (192, 76, 74, 202, 199, 193), (194, 77, 79, 197), (182, 78, 76, 192, 183), (197, 79, 81, 204), (166, 80, 78, 182, 169), (203, 204, 81, 83, 207), (158, 82, 80, 166), (83, 85, 208, 207), (149, 84, 82, 158, 151), (85, 87, 209, 208), (145, 86, 84, 149, 146), (209, 87, 89, 210), (140, 88, 86, 145, 143), (89, 91, 211, 210), (136, 135, 90, 88, 140), (91, 93, 212, 211), (92, 90, 135, 132), (93, 95, 213, 212), (94, 92, 132, 131), (95, 97, 128, 213), (128, 96, 94, 131), (97, 99, 130, 128), (98, 96, 128, 129), (99, 101, 134, 130), (100, 98, 129, 133), (101, 103, 138, 139, 134), (102, 100, 133, 137), (103, 105, 142, 138), (104, 102, 137, 141), (105, 107, 148, 142), (106, 104, 141, 144), (107, 109, 153, 150, 148), (147, 108, 106, 144), (109, 111, 155, 154, 153), (152, 110, 108, 147), (111, 113, 163, 164, 156, 155), (162, 112, 110, 152), (163, 113, 115, 174, 173), (114, 112, 162, 165, 175), (174, 115, 117, 179, 178), (116, 114, 175, 184), (179, 117, 119, 190), (118, 116, 184, 191), (190, 119, 121, 185, 189), (120, 118, 191, 196), (185, 121, 123, 177, 181), (200, 122, 120, 196), (125, 168, 167, 177, 123), (205, 124, 122, 200), (99, 97, 95, 93, 91, 89, 87, 85, 83, 81, 79, 77, 75, 73, 71, 69, 67, 65, 127, 125, 123, 121, 119, 117, 115, 113, 111, 109, 107, 105, 103, 101), (127, 160, 159, 168, 125), (206, 126, 124, 205), (65, 157, 160, 127), (157, 64, 126, 206), (64, 66, 68, 70, 72, 74, 76, 78, 80, 82, 84, 86, 88, 90, 92, 94, 96, 98, 100, 102, 104, 106, 108, 110, 112, 114, 116, 118, 120, 122, 124, 126)])
_uv = me_cylinder_006.uv_layers.new(name='UVMap')
_uv.uv.foreach_set('vector', [1.0, 1.0, 0.9688, 1.0, 0.9688, 0.7939, 0.9688, 0.7939, 1.0, 0.75, 0.9688, 0.5, 1.0, 0.5, 1.0, 0.75, 0.9688, 0.7061, 0.9688, 1.0, 0.9375, 1.0, 0.9375, 0.8361, 0.9375, 0.8361, 0.9688, 0.7939, 0.9375, 0.5, 0.9688, 0.5, 0.9687, 0.7061, 0.9375, 0.6639, 0.9375, 1.0, 0.9062, 1.0, 0.9063, 0.875, 0.9375, 0.8361, 0.9062, 0.5, 0.9375, 0.5, 0.9375, 0.6639, 0.9062, 0.625, 0.9062, 1.0, 0.875, 1.0, 0.875, 0.9091, 0.9062, 0.875, 0.875, 0.5, 0.9062, 0.5, 0.9063, 0.625, 0.875, 0.5909, 0.875, 0.9091, 0.875, 1.0, 0.8438, 1.0, 0.8438, 0.9371, 0.875, 0.9091, 0.8438, 0.5629, 0.8438, 0.5, 0.875, 0.5, 0.875, 0.5909, 0.8438, 0.9371, 0.8438, 1.0, 0.8125, 1.0, 0.8125, 0.9579, 0.8125, 0.9579, 0.8438, 0.9371, 0.8125, 0.5421, 0.8125, 0.5, 0.8438, 0.5, 0.8438, 0.5629, 0.8125, 0.9579, 0.8125, 1.0, 0.7812, 1.0, 0.7812, 0.9707, 0.7812, 0.9707, 0.7812, 0.5293, 0.7812, 0.5, 0.8125, 0.5, 0.8125, 0.5421, 0.7812, 0.9707, 0.7812, 1.0, 0.75, 1.0, 0.75, 0.975, 0.75, 0.975, 0.75, 0.525, 0.75, 0.5, 0.7812, 0.5, 0.7812, 0.5293, 0.75, 0.525, 0.75, 0.975, 0.75, 1.0, 0.7188, 1.0, 0.7188, 0.9707, 0.7188, 0.5293, 0.7188, 0.5, 0.75, 0.5, 0.75, 0.525, 0.7188, 0.9707, 0.7188, 1.0, 0.6875, 1.0, 0.6875, 0.9579, 0.7188, 0.9707, 0.6875, 0.5421, 0.6875, 0.5, 0.7188, 0.5, 0.7188, 0.5293, 0.6875, 0.9579, 0.6875, 1.0, 0.6562, 1.0, 0.6562, 0.9371, 0.6875, 0.9579, 0.6562, 0.5629, 0.6562, 0.5, 0.6875, 0.5, 0.6875, 0.5421, 0.6562, 0.9371, 0.6562, 1.0, 0.625, 1.0, 0.625, 0.9091, 0.6562, 0.9371, 0.625, 0.5909, 0.625, 0.5, 0.6562, 0.5, 0.6563, 0.5629, 0.625, 0.9091, 0.625, 1.0, 0.5938, 1.0, 0.5938, 0.875, 0.5938, 0.875, 0.5938, 0.625, 0.5938, 0.5, 0.625, 0.5, 0.625, 0.5909, 0.5938, 0.875, 0.5938, 1.0, 0.5625, 1.0, 0.5625, 0.8361, 0.5625, 0.6639, 0.5625, 0.5, 0.5938, 0.5, 0.5938, 0.625, 0.5625, 0.8361, 0.5625, 1.0, 0.5312, 1.0, 0.5312, 0.7939, 0.5312, 0.7061, 0.5312, 0.5, 0.5625, 0.5, 0.5625, 0.6639, 0.5312, 0.7939, 0.5312, 1.0, 0.5, 1.0, 0.5, 0.75, 0.5, 0.75, 0.5, 0.5, 0.5312, 0.5, 0.5312, 0.7061, 0.5, 0.75, 0.5, 1.0, 0.4688, 1.0, 0.4688, 0.7939, 0.4688, 0.7061, 0.4688, 0.5, 0.5, 0.5, 0.5, 0.75, 0.4688, 0.7939, 0.4688, 1.0, 0.4375, 1.0, 0.4375, 0.8361, 0.4375, 0.6639, 0.4375, 0.5, 0.4688, 0.5, 0.4688, 0.7061, 0.4375, 0.8361, 0.4375, 1.0, 0.4062, 1.0, 0.4062, 0.875, 0.4062, 0.625, 0.4062, 0.5, 0.4375, 0.5, 0.4375, 0.6639, 0.4062, 0.625, 0.4062, 0.875, 0.4062, 1.0, 0.375, 1.0, 0.375, 0.9091, 0.375, 0.5909, 0.375, 0.5, 0.4062, 0.5, 0.4062, 0.625, 0.375, 1.0, 0.3438, 1.0, 0.3438, 0.9371, 0.375, 0.9091, 0.3438, 0.5, 0.375, 0.5, 0.375, 0.5909, 0.3438, 0.5629, 0.3438, 1.0, 0.3125, 1.0, 0.3125, 0.9579, 0.3438, 0.9371, 0.3125, 0.5, 0.3438, 0.5, 0.3438, 0.5629, 0.3438, 0.5629, 0.3125, 0.5421, 0.3125, 1.0, 0.2812, 1.0, 0.2812, 0.9707, 0.3125, 0.9579, 0.2812, 0.5, 0.3125, 0.5, 0.3125, 0.5421, 0.3125, 0.5421, 0.2812, 0.5293, 0.2812, 1.0, 0.25, 1.0, 0.25, 0.975, 0.25, 0.975, 0.2812, 0.9707, 0.25, 0.5, 0.2812, 0.5, 0.2812, 0.5293, 0.2812, 0.5293, 0.25, 0.525, 0.25, 0.525, 0.25, 1.0, 0.2188, 1.0, 0.2188, 0.9707, 0.25, 0.975, 0.2188, 0.5293, 0.2188, 0.5293, 0.2188, 0.5, 0.25, 0.5, 0.25, 0.525, 0.2188, 1.0, 0.1875, 1.0, 0.1875, 0.9579, 0.2188, 0.9707, 0.1875, 0.5421, 0.1875, 0.5421, 0.1875, 0.5, 0.2188, 0.5, 0.2188, 0.5293, 0.1875, 1.0, 0.1562, 1.0, 0.1562, 0.9371, 0.1875, 0.9579, 0.1562, 0.5, 0.1875, 0.5, 0.1875, 0.5421, 0.1562, 0.5629, 0.1562, 1.0, 0.125, 1.0, 0.125, 0.9091, 0.1562, 0.9371, 0.125, 0.5, 0.1562, 0.5, 0.1562, 0.5629, 0.1562, 0.5629, 0.125, 0.5909, 0.125, 1.0, 0.09375, 1.0, 0.09375, 0.875, 0.125, 0.9091, 0.09375, 0.5, 0.125, 0.5, 0.125, 0.5909, 0.125, 0.5909, 0.09375, 0.625, 0.09375, 1.0, 0.0625, 1.0, 0.0625, 0.8361, 0.09375, 0.875, 0.0625, 0.6639, 0.0625, 0.6639, 0.0625, 0.5, 0.09375, 0.5, 0.09375, 0.625, 0.08029, 0.08029, 0.1167, 0.05045, 0.1582, 0.02827, 0.2032, 0.01461, 0.25, 0.01, 0.2968, 0.01461, 0.3418, 0.02827, 0.3833, 0.05045, 0.4197, 0.08029, 0.4496, 0.1167, 0.4717, 0.1582, 0.4854, 0.2032, 0.49, 0.25, 0.4854, 0.2968, 0.4717, 0.3418, 0.4496, 0.3833, 0.4197, 0.4197, 0.3833, 0.4496, 0.3418, 0.4717, 0.2968, 0.4854, 0.25, 0.49, 0.2032, 0.4854, 0.1582, 0.4717, 0.1167, 0.4496, 0.08029, 0.4197, 0.05045, 0.3833, 0.02827, 0.3418, 0.01461, 0.2968, 0.01, 0.25, 0.01461, 0.2032, 0.02827, 0.1582, 0.05045, 0.1167, 0.0625, 1.0, 0.03125, 1.0, 0.03125, 0.7939, 0.0625, 0.8361, 0.03125, 0.7061, 0.03125, 0.7061, 0.03125, 0.5, 0.0625, 0.5, 0.0625, 0.6639, 0.03125, 1.0, 0.0, 1.0, 0.0, 0.75, 0.03125, 0.7939, 0.0, 0.5, 0.03125, 0.5, 0.03125, 0.7061, 0.0, 0.75, 0.7032, 0.4854, 0.75, 0.49, 0.7968, 0.4854, 0.8418, 0.4717, 0.8833, 0.4496, 0.9197, 0.4197, 0.9496, 0.3833, 0.9717, 0.3418, 0.9854, 0.2968, 0.99, 0.25, 0.9854, 0.2032, 0.9717, 0.1582, 0.9496, 0.1167, 0.9197, 0.08029, 0.8833, 0.05045, 0.8418, 0.02827, 0.7968, 0.01461, 0.75, 0.01, 0.7032, 0.01461, 0.6582, 0.02827, 0.6167, 0.05045, 0.5803, 0.08029, 0.5504, 0.1167, 0.5283, 0.1582, 0.5146, 0.2032, 0.51, 0.25, 0.5146, 0.2968, 0.5283, 0.3418, 0.5504, 0.3833, 0.5803, 0.4197, 0.6167, 0.4496, 0.6582, 0.4717, 1.0, 0.75, 1.0, 1.0, 0.9688, 1.0, 0.9687, 0.7939, 1.0, 0.5, 1.0, 0.75, 0.9688, 0.7061, 0.9688, 0.7061, 0.9688, 0.5, 0.9688, 0.7939, 0.9688, 1.0, 0.9375, 1.0, 0.9375, 0.8361, 0.9688, 0.5, 0.9688, 0.7061, 0.9375, 0.6639, 0.9375, 0.6639, 0.9375, 0.5, 0.9375, 0.8361, 0.9375, 1.0, 0.9062, 1.0, 0.9062, 0.875, 0.9375, 0.5, 0.9375, 0.6639, 0.9062, 0.625, 0.9062, 0.5, 0.9062, 0.875, 0.9062, 1.0, 0.875, 1.0, 0.875, 0.9091, 0.9062, 0.5, 0.9063, 0.625, 0.875, 0.5909, 0.875, 0.5, 0.875, 0.9091, 0.875, 1.0, 0.8438, 1.0, 0.8438, 0.9371, 0.875, 0.5, 0.875, 0.5909, 0.875, 0.5909, 0.8438, 0.5629, 0.8438, 0.5, 0.8438, 0.9371, 0.8438, 1.0, 0.8125, 1.0, 0.8125, 0.9579, 0.8125, 0.5421, 0.8125, 0.5, 0.8438, 0.5, 0.8438, 0.5629, 0.8438, 0.5629, 0.8125, 0.5421, 0.8125, 0.9579, 0.8125, 1.0, 0.7812, 1.0, 0.7812, 0.9707, 0.7812, 0.5293, 0.7812, 0.5, 0.8125, 0.5, 0.8125, 0.5421, 0.7812, 0.5293, 0.7812, 0.9707, 0.7812, 1.0, 0.75, 1.0, 0.75, 0.975, 0.75, 0.525, 0.75, 0.5, 0.7812, 0.5, 0.7812, 0.5293, 0.75, 0.525, 0.75, 0.975, 0.75, 0.975, 0.75, 1.0, 0.7188, 1.0, 0.7188, 0.9707, 0.7188, 0.5293, 0.7188, 0.5, 0.75, 0.5, 0.75, 0.525, 0.7188, 1.0, 0.6875, 1.0, 0.6875, 0.9579, 0.7188, 0.9707, 0.6875, 0.5421, 0.6875, 0.5, 0.7188, 0.5, 0.7188, 0.5293, 0.7188, 0.5293, 0.6875, 1.0, 0.6562, 1.0, 0.6563, 0.9371, 0.6875, 0.9579, 0.6562, 0.5629, 0.6562, 0.5, 0.6875, 0.5, 0.6875, 0.5421, 0.6875, 0.5421, 0.6562, 0.9371, 0.6562, 1.0, 0.625, 1.0, 0.625, 0.9091, 0.625, 0.5909, 0.625, 0.5, 0.6562, 0.5, 0.6563, 0.5629, 0.6563, 0.5629, 0.625, 1.0, 0.5938, 1.0, 0.5938, 0.875, 0.625, 0.9091, 0.5938, 0.625, 0.5938, 0.625, 0.5938, 0.5, 0.625, 0.5, 0.625, 0.5909, 0.5938, 1.0, 0.5625, 1.0, 0.5625, 0.8361, 0.5938, 0.875, 0.5625, 0.5, 0.5938, 0.5, 0.5938, 0.625, 0.5625, 0.6639, 0.5625, 1.0, 0.5312, 1.0, 0.5312, 0.7939, 0.5625, 0.8361, 0.5312, 0.5, 0.5625, 0.5, 0.5625, 0.6639, 0.5312, 0.7061, 0.5312, 1.0, 0.5, 1.0, 0.5, 0.75, 0.5312, 0.7939, 0.5, 0.75, 0.5, 0.5, 0.5312, 0.5, 0.5312, 0.7061, 0.5, 1.0, 0.4688, 1.0, 0.4688, 0.7939, 0.5, 0.75, 0.4688, 0.5, 0.5, 0.5, 0.5, 0.75, 0.4688, 0.7061, 0.4688, 1.0, 0.4375, 1.0, 0.4375, 0.8361, 0.4688, 0.7939, 0.4375, 0.5, 0.4688, 0.5, 0.4688, 0.7061, 0.4375, 0.6639, 0.4375, 1.0, 0.4062, 1.0, 0.4062, 0.875, 0.4062, 0.875, 0.4375, 0.8361, 0.4062, 0.5, 0.4375, 0.5, 0.4375, 0.6639, 0.4062, 0.625, 0.4062, 1.0, 0.375, 1.0, 0.375, 0.9091, 0.4062, 0.875, 0.375, 0.5, 0.4062, 0.5, 0.4062, 0.625, 0.375, 0.5909, 0.375, 1.0, 0.3438, 1.0, 0.3438, 0.9371, 0.375, 0.9091, 0.3438, 0.5, 0.375, 0.5, 0.375, 0.5909, 0.3438, 0.5629, 0.3438, 1.0, 0.3125, 1.0, 0.3125, 0.9579, 0.3438, 0.9371, 0.3438, 0.9371, 0.3125, 0.5421, 0.3125, 0.5, 0.3438, 0.5, 0.3438, 0.5629, 0.3125, 1.0, 0.2812, 1.0, 0.2812, 0.9707, 0.3125, 0.9579, 0.3125, 0.9579, 0.2812, 0.5293, 0.2812, 0.5, 0.3125, 0.5, 0.3125, 0.5421, 0.2812, 1.0, 0.25, 1.0, 0.25, 0.975, 0.25, 0.975, 0.2812, 0.9707, 0.2812, 0.9707, 0.25, 0.525, 0.25, 0.5, 0.2812, 0.5, 0.2812, 0.5293, 0.25, 0.975, 0.25, 1.0, 0.2188, 1.0, 0.2188, 0.9707, 0.2188, 0.9707, 0.2188, 0.5, 0.25, 0.5, 0.25, 0.525, 0.25, 0.525, 0.2188, 0.5293, 0.2188, 0.9707, 0.2188, 1.0, 0.1875, 1.0, 0.1875, 0.9579, 0.1875, 0.9579, 0.1875, 0.5, 0.2188, 0.5, 0.2188, 0.5293, 0.1875, 0.5421, 0.1875, 0.9579, 0.1875, 1.0, 0.1562, 1.0, 0.1562, 0.9371, 0.1562, 0.5, 0.1875, 0.5, 0.1875, 0.5421, 0.1562, 0.5629, 0.1562, 0.9371, 0.1562, 1.0, 0.125, 1.0, 0.125, 0.9091, 0.1562, 0.9371, 0.125, 0.5, 0.1562, 0.5, 0.1562, 0.5629, 0.125, 0.5909, 0.125, 0.9091, 0.125, 1.0, 0.09375, 1.0, 0.09375, 0.875, 0.125, 0.9091, 0.09375, 0.625, 0.09375, 0.5, 0.125, 0.5, 0.125, 0.5909, 0.0625, 1.0, 0.0625, 0.8361, 0.0625, 0.8361, 0.09375, 0.875, 0.09375, 1.0, 0.0625, 0.6639, 0.0625, 0.5, 0.09375, 0.5, 0.09375, 0.625, 0.2032, 0.01461, 0.25, 0.01, 0.2968, 0.01461, 0.3418, 0.02827, 0.3833, 0.05045, 0.4197, 0.08029, 0.4496, 0.1167, 0.4717, 0.1582, 0.4854, 0.2032, 0.49, 0.25, 0.4854, 0.2968, 0.4717, 0.3418, 0.4496, 0.3833, 0.4197, 0.4197, 0.3833, 0.4496, 0.3418, 0.4717, 0.2968, 0.4854, 0.25, 0.49, 0.2032, 0.4854, 0.1582, 0.4717, 0.1167, 0.4496, 0.08029, 0.4197, 0.05045, 0.3833, 0.02827, 0.3418, 0.01461, 0.2968, 0.01, 0.25, 0.01461, 0.2032, 0.02827, 0.1582, 0.05045, 0.1167, 0.08029, 0.08029, 0.1167, 0.05045, 0.1582, 0.02827, 0.03125, 1.0, 0.03125, 0.7939, 0.03125, 0.7939, 0.0625, 0.8361, 0.0625, 1.0, 0.03125, 0.7061, 0.03125, 0.5, 0.0625, 0.5, 0.0625, 0.6639, 0.0, 1.0, 0.0, 0.75, 0.03125, 0.7939, 0.03125, 1.0, 0.0, 0.75, 0.0, 0.5, 0.03125, 0.5, 0.03125, 0.7061, 0.75, 0.49, 0.7968, 0.4854, 0.8418, 0.4717, 0.8833, 0.4496, 0.9197, 0.4197, 0.9496, 0.3833, 0.9717, 0.3418, 0.9854, 0.2968, 0.99, 0.25, 0.9854, 0.2032, 0.9717, 0.1582, 0.9496, 0.1167, 0.9197, 0.08029, 0.8833, 0.05045, 0.8418, 0.02827, 0.7968, 0.01461, 0.75, 0.01, 0.7032, 0.01461, 0.6582, 0.02827, 0.6167, 0.05045, 0.5803, 0.08029, 0.5504, 0.1167, 0.5283, 0.1582, 0.5146, 0.2032, 0.51, 0.25, 0.5146, 0.2968, 0.5283, 0.3418, 0.5504, 0.3833, 0.5803, 0.4197, 0.6167, 0.4496, 0.6582, 0.4717, 0.7032, 0.4854])
me_cylinder_006.use_remesh_fix_poles = True
me_cylinder_006.use_remesh_preserve_attributes = False
me_cylinder_006.update()

# ---- objects
ob_cube_001 = bpy.data.objects.new('Cube.001', me_cube_002)
ob_cross_edge_base = bpy.data.objects.new('Cross_Edge_Base', me_cylinder)
ob_cross_edge_base_001 = bpy.data.objects.new('Cross_Edge_Base.001', me_cylinder_007)
ob_cross_center_base = bpy.data.objects.new('Cross_Center_Base', me_cylinder_003)
ob_cross_center_base_001 = bpy.data.objects.new('Cross_Center_Base.001', me_cylinder_004)
ob_cross_center_base_003 = bpy.data.objects.new('Cross_Center_Base.003', me_cylinder_006)

# ---- transforms, parenting, visibility, modifiers, constraints
ob_cube_001.location = (0.0, 0.0, 0.0)
ob_cube_001.rotation_euler = (1.571, -0.0, 0.0)
ob_cube_001.color = (0.8, 0.8, 0.8, 1.0)
ob_cross_edge_base.location = (0.0, 0.0, 0.0)
ob_cross_edge_base.rotation_euler = (-0.0, 1.571, 0.0)
ob_cross_edge_base.scale = (0.25, 0.25, 0.25)
ob_cross_edge_base_001.location = (0.0, 0.0, 0.0)
ob_cross_edge_base_001.rotation_euler = (-0.0, 1.571, 0.0)
ob_cross_edge_base_001.scale = (0.25, 0.25, 0.25)
ob_cross_center_base.location = (0.0, 0.0, 0.0)
ob_cross_center_base.rotation_euler = (1.571, -0.0, 0.0)
ob_cross_center_base.scale = (0.3, 0.3, 0.3)
ob_cross_center_base_001.location = (0.0, 0.0, 0.0)
ob_cross_center_base_001.rotation_euler = (1.571, -0.0, 1.571)
ob_cross_center_base_001.scale = (0.3, 0.3, 0.3)
ob_cross_center_base_003.location = (0.0, 0.0, 0.0)
ob_cross_center_base_003.rotation_euler = (1.571, -0.0, 0.0)
ob_cross_center_base_003.scale = (0.3, 0.3, 0.3)

# ---- collection membership
scene.collection.objects.link(ob_cube_001)
col_cross_edge.objects.link(ob_cross_edge_base)
col_cross_edge.objects.link(ob_cross_edge_base_001)
col_cross_center.objects.link(ob_cross_center_base)
col_cross_center.objects.link(ob_cross_center_base_001)
col_cross_center.objects.link(ob_cross_center_base_003)

# ---- scene / render settings (as saved in the file)
scene.frame_start = 1; scene.frame_end = 250; scene.frame_set(1)
scene.render.engine = 'BLENDER_EEVEE_NEXT'
scene.cycles.use_denoising = False
scene.cycles.samples = 128
scene.cycles.sampling_pattern = 'TABULATED_SOBOL'
scene.cycles.use_adaptive_sampling = False
scene.cycles.use_light_tree = False
scene.view_settings.view_transform = 'Filmic'
bpy.context.view_layer.update()

# ---- added for rendering (the .blend has no active camera and no usable light): camera, sun
cam_auto = bpy.data.cameras.new('AutoCamera')
cam_auto.lens = 50.0
cam_auto.sensor_width = 36.0
cam_auto.clip_end = 1000.0
ob_auto_camera = bpy.data.objects.new('AutoCamera', cam_auto)
scene.collection.objects.link(ob_auto_camera)
ob_auto_camera.location = (3.3091, -3.97092, 2.64728)
ob_auto_camera.rotation_euler = (1.09748, -7.21219e-08, 0.694738)
scene.camera = ob_auto_camera
light_auto_sun = bpy.data.lights.new('AutoSun', 'SUN')
light_auto_sun.energy = 3.0
light_auto_sun.angle = 0.0523599
ob_auto_sun = bpy.data.objects.new('AutoSun', light_auto_sun)
scene.collection.objects.link(ob_auto_sun)
ob_auto_sun.rotation_euler = (0.872665, 0.174533, 0.523599)
bpy.context.view_layer.update()
